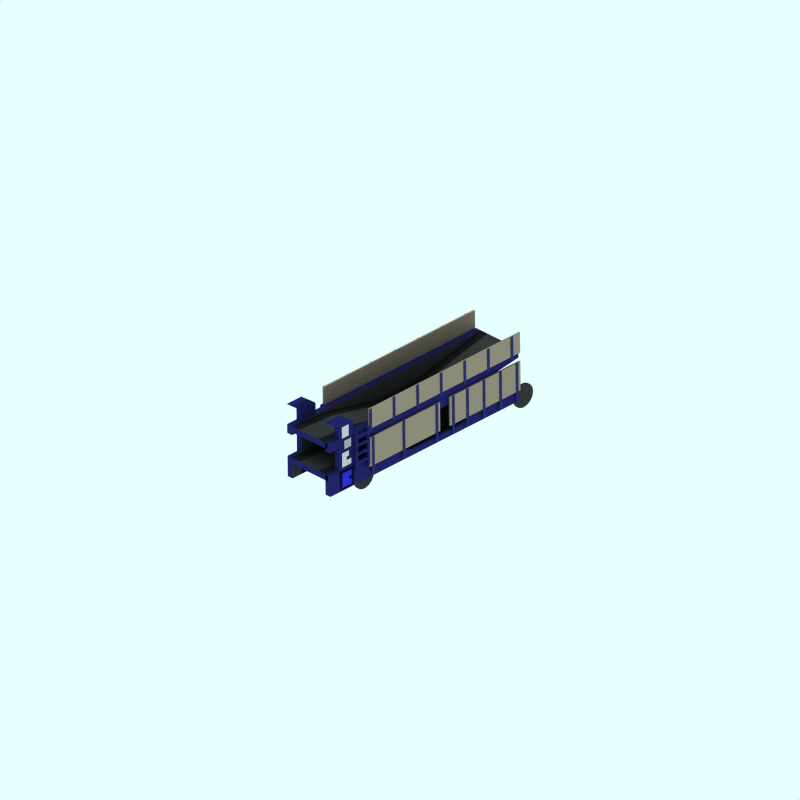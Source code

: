 # Source: autic-a.blend  (saved by Blender 2.42.0; exported with 4.5.12 LTS)
import bpy
from mathutils import Matrix  # noqa: F401  (used for matrix-valued properties, if any)

bpy.ops.wm.read_factory_settings(use_empty=True)
scene = bpy.context.scene
scene.name = 'Scene'

# ---- collections
col_collection_1 = bpy.data.collections.new('Collection 1'); scene.collection.children.link(col_collection_1)
col_collection_2 = bpy.data.collections.new('Collection 2'); scene.collection.children.link(col_collection_2)
col_collection_2.hide_render = True
col_collection_2.hide_viewport = True
col_collection_3 = bpy.data.collections.new('Collection 3'); scene.collection.children.link(col_collection_3)
col_collection_3.hide_render = True
col_collection_3.hide_viewport = True

# ---- materials (node trees are filled in below, after node groups)
mat_maincolour1 = bpy.data.materials.new('MainColour1')
mat_maincolour1.alpha_threshold = 0.0
mat_maincolour1.preview_render_type = 'CUBE'
mat_maincolour1.diffuse_color = (0.14, 0.1429, 0.4, 1.0)
mat_maincolour1.specular_color = (1.0, 0.9999, 0.9999)
mat_maincolour1.roughness = 0.5
mat_maincolour1.line_color = (0.0, 0.0, 0.0, 1.0)
mat_post = bpy.data.materials.new('Post')
mat_post.alpha_threshold = 0.0
mat_post.preview_render_type = 'CUBE'
mat_post.diffuse_color = (0.1628, 0.1886, 0.4217, 1.0)
mat_post.specular_color = (1.0, 0.9999, 0.9999)
mat_post.roughness = 0.5
mat_post.line_color = (0.0, 0.0, 0.0, 1.0)
mat_smsign = bpy.data.materials.new('SmSign')
mat_smsign.alpha_threshold = 0.0
mat_smsign.preview_render_type = 'CUBE'
mat_smsign.diffuse_color = (0.1851, 0.1919, 0.8, 1.0)
mat_smsign.specular_color = (1.0, 0.9999, 0.9999)
mat_smsign.roughness = 0.5
mat_smsign.line_color = (0.0, 0.0, 0.0, 1.0)
mat_sign = bpy.data.materials.new('Sign')
mat_sign.alpha_threshold = 0.0
mat_sign.preview_render_type = 'CUBE'
mat_sign.diffuse_color = (0.6754, 0.6754, 0.6753, 1.0)
mat_sign.specular_color = (1.0, 0.9999, 0.9999)
mat_sign.roughness = 0.5
mat_sign.line_color = (0.0, 0.0, 0.0, 1.0)
mat_maincolour2 = bpy.data.materials.new('MainColour2')
mat_maincolour2.alpha_threshold = 0.0
mat_maincolour2.preview_render_type = 'CUBE'
mat_maincolour2.diffuse_color = (0.2597, 0.2596, 0.2596, 1.0)
mat_maincolour2.specular_color = (1.0, 0.9999, 0.9999)
mat_maincolour2.roughness = 0.5
mat_maincolour2.line_color = (0.0, 0.0, 0.0, 1.0)
mat_boardcolour = bpy.data.materials.new('BoardColour')
mat_boardcolour.alpha_threshold = 0.0
mat_boardcolour.preview_render_type = 'CUBE'
mat_boardcolour.diffuse_color = (0.6, 0.5461, 0.47, 1.0)
mat_boardcolour.specular_color = (1.0, 0.9999, 0.9999)
mat_boardcolour.roughness = 0.5
mat_boardcolour.line_color = (0.0, 0.0, 0.0, 1.0)
mat_underframe = bpy.data.materials.new('Underframe')
mat_underframe.alpha_threshold = 0.0
mat_underframe.preview_render_type = 'FLAT'
mat_underframe.diffuse_color = (0.1334, 0.1334, 0.1334, 1.0)
mat_underframe.roughness = 0.5
mat_underframe.line_color = (0.0, 0.0, 0.0, 1.0)
mat_wheel = bpy.data.materials.new('wheel')
mat_wheel.alpha_threshold = 0.0
mat_wheel.preview_render_type = 'FLAT'
mat_wheel.diffuse_color = (0.2144, 0.2144, 0.2144, 1.0)
mat_wheel.roughness = 0.5
mat_wheel.line_color = (0.0, 0.0, 0.0, 1.0)

# ---- material node trees

# ---- world
world_world = bpy.data.worlds.new('World'); scene.world = world_world
world_world.color = (0.9059, 1.0, 1.0)
world_world.use_sun_shadow = False
world_world.sun_shadow_jitter_overblur = 0.0
world_world.cycles.sampling_method = 'MANUAL'
world_world.cycles.sample_map_resolution = 256

# ---- cameras
cam_camera_001 = bpy.data.cameras.new('Camera.001')
cam_camera_001.type = 'ORTHO'
cam_camera_001.passepartout_alpha = 0.2
cam_camera_001.clip_end = 100.0
cam_camera_001.lens = 35.0
cam_camera_001.ortho_scale = 24.0
cam_camera_001.display_size = 5.91
cam_camera_001.show_passepartout = False
cam_camera_001.show_safe_areas = True
cam_camera_001.dof.focus_distance = 0.0
cam_camera_001.dof.aperture_fstop = 128.0

# ---- lights
light_lamp = bpy.data.lights.new('Lamp', 'SUN')
light_lamp.transmission_factor = 0.0
light_lamp.angle = 1.571
light_lamp.energy = 0.028
light_lamp.shadow_buffer_clip_start = 0.5
light_lamp.shadow_soft_size = 1.0
light_lamp.shadow_cascade_max_distance = 1000.0
light_lamp.cycles.use_multiple_importance_sampling = False

# ---- meshes
me_cube_010 = bpy.data.meshes.new('Cube.010')
me_cube_010.from_pydata([(-2.9, 2.3, 0.9), (-2.9, 1.0, 0.9), (-3.0, 1.0, 0.9), (-3.0, 2.3, 0.9), (-2.9, 2.3, 1.0), (-2.9, 1.0, 1.0), (-3.0, 1.0, 1.0), (-3.0, 2.3, 1.0)], [], [(0, 1, 2, 3), (4, 7, 6, 5), (0, 4, 5, 1), (1, 5, 6, 2), (2, 6, 7, 3), (4, 0, 3, 7)])
me_cube_010.materials.append(mat_maincolour1)
me_cube_010.use_remesh_preserve_volume = False
me_cube_010.use_remesh_preserve_attributes = False
me_cube_010.use_mirror_vertex_groups = False
me_cube_010.update()
me_cube_012 = bpy.data.meshes.new('Cube.012')
me_cube_012.from_pydata([(-2.4, 2.3, 0.9), (-2.4, 1.0, 0.9), (-2.5, 1.0, 0.9), (-2.5, 2.3, 0.9), (-2.4, 2.3, 1.0), (-2.4, 1.0, 1.0), (-2.5, 1.0, 1.0), (-2.5, 2.3, 1.0)], [], [(0, 1, 2, 3), (4, 7, 6, 5), (0, 4, 5, 1), (1, 5, 6, 2), (2, 6, 7, 3), (4, 0, 3, 7)])
me_cube_012.materials.append(mat_maincolour1)
me_cube_012.use_remesh_preserve_volume = False
me_cube_012.use_remesh_preserve_attributes = False
me_cube_012.use_mirror_vertex_groups = False
me_cube_012.update()
me_cube_013 = bpy.data.meshes.new('Cube.013')
me_cube_013.from_pydata([(-2.5, 2.2, 0.9), (-2.5, 2.1, 0.9), (-2.9, 2.1, 0.9), (-2.9, 2.2, 0.9), (-2.5, 2.2, 1.0), (-2.5, 2.1, 1.0), (-2.9, 2.1, 1.0), (-2.9, 2.2, 1.0)], [], [(0, 1, 2, 3), (4, 7, 6, 5), (0, 4, 5, 1), (1, 5, 6, 2), (2, 6, 7, 3), (4, 0, 3, 7)])
me_cube_013.materials.append(mat_maincolour1)
me_cube_013.use_remesh_preserve_volume = False
me_cube_013.use_remesh_preserve_attributes = False
me_cube_013.use_mirror_vertex_groups = False
me_cube_013.update()
me_cube_015 = bpy.data.meshes.new('Cube.015')
me_cube_015.from_pydata([(-2.5, 1.9, 0.9), (-2.5, 1.8, 0.9), (-2.9, 1.8, 0.9), (-2.9, 1.9, 0.9), (-2.5, 1.9, 1.0), (-2.5, 1.8, 1.0), (-2.9, 1.8, 1.0), (-2.9, 1.9, 1.0)], [], [(0, 1, 2, 3), (4, 7, 6, 5), (0, 4, 5, 1), (1, 5, 6, 2), (2, 6, 7, 3), (4, 0, 3, 7)])
me_cube_015.materials.append(mat_maincolour1)
me_cube_015.use_remesh_preserve_volume = False
me_cube_015.use_remesh_preserve_attributes = False
me_cube_015.use_mirror_vertex_groups = False
me_cube_015.update()
me_cube_016 = bpy.data.meshes.new('Cube.016')
me_cube_016.from_pydata([(-2.5, 1.6, 0.9), (-2.5, 1.5, 0.9), (-2.9, 1.5, 0.9), (-2.9, 1.6, 0.9), (-2.5, 1.6, 1.0), (-2.5, 1.5, 1.0), (-2.9, 1.5, 1.0), (-2.9, 1.6, 1.0)], [], [(0, 1, 2, 3), (4, 7, 6, 5), (0, 4, 5, 1), (1, 5, 6, 2), (2, 6, 7, 3), (4, 0, 3, 7)])
me_cube_016.materials.append(mat_maincolour1)
me_cube_016.use_remesh_preserve_volume = False
me_cube_016.use_remesh_preserve_attributes = False
me_cube_016.use_mirror_vertex_groups = False
me_cube_016.update()
me_cube_017 = bpy.data.meshes.new('Cube.017')
me_cube_017.from_pydata([(-2.5, 1.3, 0.9), (-2.5, 1.2, 0.9), (-2.9, 1.2, 0.9), (-2.9, 1.3, 0.9), (-2.5, 1.3, 1.0), (-2.5, 1.2, 1.0), (-2.9, 1.2, 1.0), (-2.9, 1.3, 1.0)], [], [(0, 1, 2, 3), (4, 7, 6, 5), (0, 4, 5, 1), (1, 5, 6, 2), (2, 6, 7, 3), (4, 0, 3, 7)])
me_cube_017.materials.append(mat_maincolour1)
me_cube_017.use_remesh_preserve_volume = False
me_cube_017.use_remesh_preserve_attributes = False
me_cube_017.use_mirror_vertex_groups = False
me_cube_017.update()
me_plane_004 = bpy.data.meshes.new('Plane.004')
me_plane_004.from_pydata([(-0.9, 1.9, 0.99), (-0.9, 0.6, 0.99), (-1.0, 0.6, 0.99), (-1.0, 1.9, 0.99)], [], [(0, 3, 2, 1)])
me_plane_004.materials.append(mat_post)
me_plane_004.use_remesh_preserve_volume = False
me_plane_004.use_remesh_preserve_attributes = False
me_plane_004.use_mirror_vertex_groups = False
me_plane_004.update()
me_plane_005 = bpy.data.meshes.new('Plane.005')
me_plane_005.from_pydata([(0.5, 1.9, 0.99), (0.5, 0.6, 0.99), (0.4, 0.6, 0.99), (0.4, 1.9, 0.99)], [], [(0, 3, 2, 1)])
me_plane_005.materials.append(mat_post)
me_plane_005.use_remesh_preserve_volume = False
me_plane_005.use_remesh_preserve_attributes = False
me_plane_005.use_mirror_vertex_groups = False
me_plane_005.update()
me_plane_006 = bpy.data.meshes.new('Plane.006')
me_plane_006.from_pydata([(-2.2, 1.9, 0.99), (-2.2, 0.6, 0.99), (-2.3, 0.6, 0.99), (-2.3, 1.9, 0.99)], [], [(0, 3, 2, 1)])
me_plane_006.materials.append(mat_post)
me_plane_006.use_remesh_preserve_volume = False
me_plane_006.use_remesh_preserve_attributes = False
me_plane_006.use_mirror_vertex_groups = False
me_plane_006.update()
me_plane_007 = bpy.data.meshes.new('Plane.007')
me_plane_007.from_pydata([(1.2, 1.9, 0.99), (1.2, 0.6, 0.99), (1.1, 0.6, 0.99), (1.1, 1.9, 0.99)], [], [(0, 3, 2, 1)])
me_plane_007.materials.append(mat_post)
me_plane_007.use_remesh_preserve_volume = False
me_plane_007.use_remesh_preserve_attributes = False
me_plane_007.use_mirror_vertex_groups = False
me_plane_007.update()
me_plane_008 = bpy.data.meshes.new('Plane.008')
me_plane_008.from_pydata([(3.9, 1.9, 0.99), (3.9, 0.6, 0.99), (3.8, 0.6, 0.99), (3.8, 1.9, 0.99)], [], [(0, 3, 2, 1)])
me_plane_008.materials.append(mat_post)
me_plane_008.use_remesh_preserve_volume = False
me_plane_008.use_remesh_preserve_attributes = False
me_plane_008.use_mirror_vertex_groups = False
me_plane_008.update()
me_plane_011 = bpy.data.meshes.new('Plane.011')
me_plane_011.from_pydata([(2.5, 1.9, 0.99), (2.5, 0.6, 0.99), (2.4, 0.6, 0.99), (2.4, 1.9, 0.99)], [], [(0, 3, 2, 1)])
me_plane_011.materials.append(mat_post)
me_plane_011.use_remesh_preserve_volume = False
me_plane_011.use_remesh_preserve_attributes = False
me_plane_011.use_mirror_vertex_groups = False
me_plane_011.update()
me_plane_012 = bpy.data.meshes.new('Plane.012')
me_plane_012.from_pydata([(1.8, 1.9, 0.99), (1.8, 0.6, 0.99), (1.7, 0.6, 0.99), (1.7, 1.9, 0.99)], [], [(0, 3, 2, 1)])
me_plane_012.materials.append(mat_post)
me_plane_012.use_remesh_preserve_volume = False
me_plane_012.use_remesh_preserve_attributes = False
me_plane_012.use_mirror_vertex_groups = False
me_plane_012.update()
me_plane_013 = bpy.data.meshes.new('Plane.013')
me_plane_013.from_pydata([(3.2, 1.9, 0.99), (3.2, 0.6, 0.99), (3.1, 0.6, 0.99), (3.1, 1.9, 0.99)], [], [(0, 3, 2, 1)])
me_plane_013.materials.append(mat_post)
me_plane_013.use_remesh_preserve_volume = False
me_plane_013.use_remesh_preserve_attributes = False
me_plane_013.use_mirror_vertex_groups = False
me_plane_013.update()
me_plane_014 = bpy.data.meshes.new('Plane.014')
me_plane_014.from_pydata([(-2.3, 2.9, 0.99), (-2.3, 2.1, 0.99), (-2.4, 2.1, 0.99), (-2.4, 2.9, 0.99)], [], [(0, 3, 2, 1)])
me_plane_014.materials.append(mat_post)
me_plane_014.use_remesh_preserve_volume = False
me_plane_014.use_remesh_preserve_attributes = False
me_plane_014.use_mirror_vertex_groups = False
me_plane_014.update()
me_plane_015 = bpy.data.meshes.new('Plane.015')
me_plane_015.from_pydata([(-1.3, 2.9, 0.99), (-1.3, 2.1, 0.99), (-1.4, 2.1, 0.99), (-1.4, 2.9, 0.99)], [], [(0, 3, 2, 1)])
me_plane_015.materials.append(mat_post)
me_plane_015.use_remesh_preserve_volume = False
me_plane_015.use_remesh_preserve_attributes = False
me_plane_015.use_mirror_vertex_groups = False
me_plane_015.update()
me_plane_016 = bpy.data.meshes.new('Plane.016')
me_plane_016.from_pydata([(0.7, 2.9, 0.99), (0.7, 2.1, 0.99), (0.6, 2.1, 0.99), (0.6, 2.9, 0.99)], [], [(0, 3, 2, 1)])
me_plane_016.materials.append(mat_post)
me_plane_016.use_remesh_preserve_volume = False
me_plane_016.use_remesh_preserve_attributes = False
me_plane_016.use_mirror_vertex_groups = False
me_plane_016.update()
me_plane_017 = bpy.data.meshes.new('Plane.017')
me_plane_017.from_pydata([(-0.3, 2.9, 0.99), (-0.3, 2.1, 0.99), (-0.4, 2.1, 0.99), (-0.4, 2.9, 0.99)], [], [(0, 3, 2, 1)])
me_plane_017.materials.append(mat_post)
me_plane_017.use_remesh_preserve_volume = False
me_plane_017.use_remesh_preserve_attributes = False
me_plane_017.use_mirror_vertex_groups = False
me_plane_017.update()
me_plane_018 = bpy.data.meshes.new('Plane.018')
me_plane_018.from_pydata([(1.7, 2.9, 0.99), (1.7, 2.1, 0.99), (1.6, 2.1, 0.99), (1.6, 2.9, 0.99)], [], [(0, 3, 2, 1)])
me_plane_018.materials.append(mat_post)
me_plane_018.use_remesh_preserve_volume = False
me_plane_018.use_remesh_preserve_attributes = False
me_plane_018.use_mirror_vertex_groups = False
me_plane_018.update()
me_plane_019 = bpy.data.meshes.new('Plane.019')
me_plane_019.from_pydata([(2.7, 2.9, 0.99), (2.7, 2.1, 0.99), (2.6, 2.1, 0.99), (2.6, 2.9, 0.99)], [], [(0, 3, 2, 1)])
me_plane_019.materials.append(mat_post)
me_plane_019.use_remesh_preserve_volume = False
me_plane_019.use_remesh_preserve_attributes = False
me_plane_019.use_mirror_vertex_groups = False
me_plane_019.update()
me_plane_020 = bpy.data.meshes.new('Plane.020')
me_plane_020.from_pydata([(3.7, 2.9, 0.99), (3.7, 2.1, 0.99), (3.6, 2.1, 0.99), (3.6, 2.9, 0.99)], [], [(0, 3, 2, 1)])
me_plane_020.materials.append(mat_post)
me_plane_020.use_remesh_preserve_volume = False
me_plane_020.use_remesh_preserve_attributes = False
me_plane_020.use_mirror_vertex_groups = False
me_plane_020.update()
me_plane_003 = bpy.data.meshes.new('Plane.003')
me_plane_003.from_pydata([(-3.2, 0.9, 0.91), (-3.2, 0.8, 0.91), (-3.5, 0.8, 0.91), (-3.5, 0.9, 0.91), (-3.2, 0.6, 0.91), (-3.5, 0.6, 0.91), (-3.1, 0.6, 0.91), (-3.1, 0.8, 0.91), (-3.3, 1.1, 0.91), (-3.5, 1.1, 0.91), (-3.1, 0.9, 0.91), (-3.1, 1.1, 0.91)], [], [(0, 3, 2, 1), (1, 2, 5, 4), (1, 4, 6, 7), (3, 0, 8, 9), (8, 0, 10, 11)])
me_plane_003.materials.append(mat_smsign)
me_plane_003.use_remesh_preserve_volume = False
me_plane_003.use_remesh_preserve_attributes = False
me_plane_003.use_mirror_vertex_groups = False
me_plane_003.update()
me_plane_002 = bpy.data.meshes.new('Plane.002')
me_plane_002.from_pydata([(-3.3, 1.6, 0.91), (-3.3, 1.5, 0.91), (-3.5, 1.5, 0.91), (-3.5, 1.6, 0.91), (-3.2, 1.3, 0.91), (-3.5, 1.3, 0.91), (-3.1, 1.3, 0.91), (-3.1, 1.5, 0.91), (-3.3, 1.8, 0.91), (-3.5, 1.8, 0.91), (-3.2, 1.6, 0.91), (-3.2, 1.8, 0.91)], [], [(0, 3, 2, 1), (1, 2, 5, 4), (1, 4, 6, 7), (3, 0, 8, 9), (8, 0, 10, 11)])
me_plane_002.use_remesh_preserve_volume = False
me_plane_002.use_remesh_preserve_attributes = False
me_plane_002.use_mirror_vertex_groups = False
me_plane_002.update()
me_plane_001 = bpy.data.meshes.new('Plane.001')
me_plane_001.from_pydata([(-3.1, 2.2, 0.91), (-3.1, 1.9, 0.91), (-3.4, 1.9, 0.91), (-3.4, 2.2, 0.91)], [], [(0, 3, 2, 1)])
me_plane_001.materials.append(mat_sign)
me_plane_001.use_remesh_preserve_volume = False
me_plane_001.use_remesh_preserve_attributes = False
me_plane_001.use_mirror_vertex_groups = False
me_plane_001.update()
me_plane = bpy.data.meshes.new('Plane')
me_plane.from_pydata([(-3.2, 2.7, 0.91), (-3.2, 2.3, 0.91), (-3.5, 2.3, 0.91), (-3.5, 2.7, 0.91)], [], [(0, 3, 2, 1)])
me_plane.use_remesh_preserve_volume = False
me_plane.use_remesh_preserve_attributes = False
me_plane.use_mirror_vertex_groups = False
me_plane.update()
me_cube_002 = bpy.data.meshes.new('Cube.002')
me_cube_002.from_pydata([(-2.0, 2.3, 0.7), (-2.0, 1.9, 0.7), (-3.0, 2.0, 0.7), (-3.0, 2.3, 0.7), (-2.0, 2.3, 0.9), (-2.0, 1.9, 0.9), (-3.0, 2.0, 0.9), (-3.0, 2.3, 0.9), (-0.5, 1.6, 0.9), (-0.5, 2.3, 0.9), (-0.5, 1.6, 0.7), (-0.5, 2.3, 0.7), (1.5, 2.3, 0.7), (1.5, 1.6, 0.7), (1.5, 2.3, 0.9), (1.5, 1.6, 0.9), (3.2, 1.9, 0.9), (3.2, 2.3, 0.9), (3.2, 1.9, 0.7), (3.2, 2.3, 0.7), (4.0, 2.3, 0.7), (4.0, 2.0, 0.7), (4.0, 2.3, 0.9), (4.0, 2.0, 0.9), (-3.6, 2.3, 0.9), (-3.6, 2.0, 0.9), (-3.6, 2.3, 0.7), (-3.6, 2.0, 0.7), (-3.6, 2.7, 0.7), (-3.6, 2.7, 0.9), (-3.0, 2.7, 0.9), (-3.0, 2.7, 0.7), (-3.4, 3.0, 0.7), (-3.4, 3.0, 0.9), (-4.0, 3.0, 0.9), (-4.0, 3.0, 0.7), (-4.0, 2.0, 0.7), (-4.0, 2.3, 0.7), (-4.0, 2.0, 0.9), (-4.0, 2.3, 0.9), (-3.6, 0.5, 0.7), (-3.6, 0.5, 0.9), (-3.0, 0.5, 0.9), (-3.0, 0.5, 0.7)], [], [(0, 1, 2, 3), (4, 7, 6, 5), (1, 5, 6, 2), (4, 0, 3, 7), (0, 4, 9, 11), (5, 1, 10, 8), (4, 5, 8, 9), (1, 0, 11, 10), (10, 11, 12, 13), (9, 8, 15, 14), (8, 10, 13, 15), (11, 9, 14, 12), (12, 14, 17, 19), (15, 13, 18, 16), (14, 15, 16, 17), (13, 12, 19, 18), (18, 19, 20, 21), (17, 16, 23, 22), (16, 18, 21, 23), (19, 17, 22, 20), (20, 22, 23, 21), (6, 7, 24, 25), (3, 2, 27, 26), (24, 7, 30, 29), (26, 24, 29, 28), (3, 26, 28, 31), (7, 3, 31, 30), (30, 31, 32, 33), (31, 28, 35, 32), (28, 29, 34, 35), (29, 30, 33, 34), (33, 32, 35, 34), (26, 27, 36, 37), (25, 24, 39, 38), (27, 25, 38, 36), (24, 26, 37, 39), (36, 38, 39, 37), (27, 2, 43, 40), (25, 27, 40, 41), (6, 25, 41, 42), (2, 6, 42, 43), (43, 42, 41, 40)])
me_cube_002.polygons.foreach_set('material_index', [1, 0, 0, 0, 0, 0, 0, 1, 1, 0, 0, 0, 0, 0, 0, 1, 1, 0, 0, 0, 0, 0, 1, 0, 0, 0, 0, 0, 0, 0, 0, 0, 1, 0, 0, 0, 0, 1, 0, 0, 0, 0])
me_cube_002.materials.append(mat_maincolour1)
me_cube_002.materials.append(mat_maincolour2)
me_cube_002.use_remesh_preserve_volume = False
me_cube_002.use_remesh_preserve_attributes = False
me_cube_002.use_mirror_vertex_groups = False
me_cube_002.update()
me_cube_006 = bpy.data.meshes.new('Cube.006')
me_cube_006.from_pydata([(-0.93, 2.9, -4.0), (-0.93, 2.2, -4.0), (-0.98, 2.2, -4.0), (-0.98, 2.9, -4.0), (-0.93, 2.9, 2.4), (-0.93, 2.2, 2.4), (-0.98, 2.2, 2.4), (-0.98, 2.9, 2.4)], [], [(0, 1, 2, 3), (4, 7, 6, 5), (0, 4, 5, 1), (1, 5, 6, 2), (2, 6, 7, 3), (4, 0, 3, 7)])
me_cube_006.materials.append(mat_boardcolour)
me_cube_006.use_remesh_preserve_volume = False
me_cube_006.use_remesh_preserve_attributes = False
me_cube_006.use_mirror_vertex_groups = False
me_cube_006.update()
me_cube_007 = bpy.data.meshes.new('Cube.007')
me_cube_007.from_pydata([(-0.93, 1.9, -0.6), (-0.93, 0.9, -0.6), (-0.98, 0.9, -0.6), (-0.98, 1.9, -0.6), (-0.93, 1.9, 2.4), (-0.93, 0.9, 2.4), (-0.98, 0.9, 2.4), (-0.98, 1.9, 2.4)], [], [(0, 1, 2, 3), (4, 7, 6, 5), (0, 4, 5, 1), (1, 5, 6, 2), (2, 6, 7, 3), (4, 0, 3, 7)])
me_cube_007.materials.append(mat_boardcolour)
me_cube_007.use_remesh_preserve_volume = False
me_cube_007.use_remesh_preserve_attributes = False
me_cube_007.use_mirror_vertex_groups = False
me_cube_007.update()
me_cube_008 = bpy.data.meshes.new('Cube.008')
me_cube_008.from_pydata([(-0.93, 1.9, -4.0), (-0.93, 0.9, -4.0), (-0.98, 0.9, -4.0), (-0.98, 1.9, -4.0), (-0.93, 1.9, -1.0), (-0.93, 0.9, -1.0), (-0.98, 0.9, -1.0), (-0.98, 1.9, -1.0)], [], [(0, 1, 2, 3), (4, 7, 6, 5), (0, 4, 5, 1), (1, 5, 6, 2), (2, 6, 7, 3), (4, 0, 3, 7)])
me_cube_008.materials.append(mat_boardcolour)
me_cube_008.use_remesh_preserve_volume = False
me_cube_008.use_remesh_preserve_attributes = False
me_cube_008.use_mirror_vertex_groups = False
me_cube_008.update()
me_cube_001 = bpy.data.meshes.new('Cube.001')
me_cube_001.from_pydata([(-2.5, 2.2, -0.8), (-2.1, 2.0, -0.8), (-4.0, 2.1, -0.8), (-4.0, 2.3, -0.8), (-2.5, 2.2, -0.4), (-2.1, 2.0, -0.4), (-4.0, 2.1, -0.4), (-4.0, 2.3, -0.4), (-0.4, 1.6, -0.4), (-0.4, 1.7, -0.4), (-0.4, 1.6, -0.8), (-0.4, 1.7, -0.8), (1.2, 1.7, -0.8), (1.2, 1.6, -0.8), (1.2, 1.7, -0.4), (1.2, 1.6, -0.4), (3.2, 2.0, -0.4), (3.5, 2.2, -0.4), (3.2, 2.0, -0.8), (3.5, 2.2, -0.8), (4.0, 2.3, -0.8), (4.0, 2.1, -0.8), (4.0, 2.3, -0.4), (4.0, 2.1, -0.4), (4.0, 2.1, 0.4), (3.2, 2.0, 0.4), (1.2, 1.6, 0.4), (-0.4, 1.6, 0.4), (-4.0, 2.3, 0.4), (-2.1, 2.0, 0.4), (-2.5, 2.2, 0.4), (-4.0, 2.1, 0.4), (-2.5, 2.2, 0.8), (-2.1, 2.0, 0.8), (-4.0, 2.1, 0.8), (-4.0, 2.3, 0.8), (-0.4, 1.6, 0.8), (-0.4, 1.7, 0.8), (-0.4, 1.7, 0.4), (1.2, 1.7, 0.4), (1.2, 1.7, 0.8), (1.2, 1.6, 0.8), (3.2, 2.0, 0.8), (3.5, 2.2, 0.8), (3.5, 2.2, 0.4), (4.0, 2.3, 0.4), (4.0, 2.3, 0.8), (4.0, 2.1, 0.8)], [], [(0, 1, 2, 3), (1, 5, 6, 2), (2, 6, 7, 3), (4, 0, 3, 7), (0, 4, 9, 11), (5, 1, 10, 8), (1, 0, 11, 10), (10, 11, 12, 13), (8, 10, 13, 15), (11, 9, 14, 12), (12, 14, 17, 19), (15, 13, 18, 16), (13, 12, 19, 18), (18, 19, 20, 21), (16, 18, 21, 23), (19, 17, 22, 20), (20, 22, 23, 21), (22, 17, 44, 45), (23, 22, 45, 24), (16, 23, 24, 25), (15, 16, 25, 26), (17, 14, 39, 44), (14, 9, 38, 39), (8, 15, 26, 27), (5, 8, 27, 29), (9, 4, 30, 38), (4, 7, 28, 30), (7, 6, 31, 28), (6, 5, 29, 31), (32, 35, 34, 33), (29, 33, 34, 31), (31, 34, 35, 28), (32, 30, 28, 35), (30, 32, 37, 38), (33, 29, 27, 36), (32, 33, 36, 37), (37, 36, 41, 40), (36, 27, 26, 41), (38, 37, 40, 39), (39, 40, 43, 44), (41, 26, 25, 42), (40, 41, 42, 43), (43, 42, 47, 46), (42, 25, 24, 47), (44, 43, 46, 45), (45, 46, 47, 24)])
me_cube_001.polygons.foreach_set('use_smooth', [0, 0, 0, 1, 1, 0, 0, 0, 0, 1, 1, 0, 0, 0, 0, 1, 0, 1, 0, 0, 0, 1, 1, 0, 0, 1, 1, 0, 0, 0, 0, 0, 1, 1, 0, 0, 0, 0, 1, 1, 0, 0, 0, 0, 1, 0])
me_cube_001.polygons.foreach_set('material_index', [0, 0, 0, 1, 1, 0, 0, 0, 0, 1, 1, 0, 0, 0, 0, 1, 0, 2, 0, 0, 0, 2, 2, 0, 0, 2, 2, 0, 0, 0, 0, 0, 1, 1, 0, 0, 0, 0, 1, 1, 0, 0, 0, 0, 1, 0])
me_cube_001.materials.append(mat_maincolour1)
me_cube_001.materials.append(mat_underframe)
me_cube_001.materials.append(mat_maincolour2)
me_cube_001.use_remesh_preserve_volume = False
me_cube_001.use_remesh_preserve_attributes = False
me_cube_001.use_mirror_vertex_groups = False
me_cube_001.update()
me_cube = bpy.data.meshes.new('Cube')
me_cube.from_pydata([(-2.0, 1.2, 0.7), (-2.0, 0.5, 0.7), (-4.0, 0.5, 0.7), (-4.0, 1.2, 0.7), (-2.0, 1.2, 0.9), (-2.0, 0.5, 0.9), (-4.0, 0.5, 0.9), (-4.0, 1.2, 0.9), (-0.5, 0.5, 0.9), (-0.5, 0.7, 0.9), (-0.5, 0.5, 0.7), (-0.5, 0.7, 0.7), (1.5, 0.7, 0.7), (1.5, 0.5, 0.7), (1.5, 0.7, 0.9), (1.5, 0.5, 0.9), (3.2, 0.5, 0.9), (3.2, 1.2, 0.9), (3.2, 0.5, 0.7), (3.2, 1.2, 0.7), (4.0, 1.2, 0.7), (4.0, 0.5, 0.7), (4.0, 1.2, 0.9), (4.0, 0.5, 0.9)], [], [(0, 1, 2, 3), (4, 7, 6, 5), (1, 5, 6, 2), (2, 6, 7, 3), (4, 0, 3, 7), (0, 4, 9, 11), (5, 1, 10, 8), (4, 5, 8, 9), (1, 0, 11, 10), (10, 11, 12, 13), (9, 8, 15, 14), (8, 10, 13, 15), (11, 9, 14, 12), (12, 14, 17, 19), (15, 13, 18, 16), (14, 15, 16, 17), (13, 12, 19, 18), (18, 19, 20, 21), (17, 16, 23, 22), (16, 18, 21, 23), (19, 17, 22, 20), (20, 22, 23, 21)])
me_cube.polygons.foreach_set('use_smooth', [0, 0, 0, 0, 1, 1, 0, 0, 0, 0, 0, 0, 1, 1, 0, 0, 0, 0, 0, 0, 1, 0])
me_cube.polygons.foreach_set('material_index', [1, 0, 0, 0, 0, 0, 0, 0, 1, 1, 0, 0, 0, 0, 0, 0, 1, 1, 0, 0, 0, 0])
me_cube.materials.append(mat_maincolour1)
me_cube.materials.append(mat_maincolour2)
me_cube.use_remesh_preserve_volume = False
me_cube.use_remesh_preserve_attributes = False
me_cube.use_mirror_vertex_groups = False
me_cube.update()
me_cube_079 = bpy.data.meshes.new('Cube.079')
me_cube_079.from_pydata([(-2.0, 1.2, 0.7), (-2.0, 0.5, 0.7), (-4.0, 0.5, 0.7), (-4.0, 1.2, 0.7), (-2.0, 1.2, 0.9), (-2.0, 0.5, 0.9), (-4.0, 0.5, 0.9), (-4.0, 1.2, 0.9), (-0.5, 0.5, 0.9), (-0.5, 0.7, 0.9), (-0.5, 0.5, 0.7), (-0.5, 0.7, 0.7), (1.5, 0.7, 0.7), (1.5, 0.5, 0.7), (1.5, 0.7, 0.9), (1.5, 0.5, 0.9), (3.2, 0.5, 0.9), (3.2, 1.2, 0.9), (3.2, 0.5, 0.7), (3.2, 1.2, 0.7), (4.0, 1.2, 0.7), (4.0, 0.5, 0.7), (4.0, 1.2, 0.9), (4.0, 0.5, 0.9)], [], [(0, 1, 2, 3), (4, 7, 6, 5), (1, 5, 6, 2), (2, 6, 7, 3), (4, 0, 3, 7), (0, 4, 9, 11), (5, 1, 10, 8), (4, 5, 8, 9), (1, 0, 11, 10), (10, 11, 12, 13), (9, 8, 15, 14), (8, 10, 13, 15), (11, 9, 14, 12), (12, 14, 17, 19), (15, 13, 18, 16), (14, 15, 16, 17), (13, 12, 19, 18), (18, 19, 20, 21), (17, 16, 23, 22), (16, 18, 21, 23), (19, 17, 22, 20), (20, 22, 23, 21)])
me_cube_079.polygons.foreach_set('use_smooth', [0, 0, 0, 0, 1, 1, 0, 0, 0, 0, 0, 0, 1, 1, 0, 0, 0, 0, 0, 0, 1, 0])
me_cube_079.polygons.foreach_set('material_index', [1, 0, 0, 0, 0, 0, 0, 0, 1, 1, 0, 0, 0, 0, 0, 0, 1, 1, 0, 0, 0, 0])
me_cube_079.materials.append(mat_maincolour1)
me_cube_079.materials.append(mat_maincolour2)
me_cube_079.use_remesh_preserve_volume = False
me_cube_079.use_remesh_preserve_attributes = False
me_cube_079.use_mirror_vertex_groups = False
me_cube_079.update()
me_cube_077 = bpy.data.meshes.new('Cube.077')
me_cube_077.from_pydata([(-2.5, 1.1, -0.8), (-2.1, 0.9, -0.8), (-4.0, 1.0, -0.8), (-4.0, 1.2, -0.8), (-2.5, 1.1, -0.4), (-2.1, 0.9, -0.4), (-4.0, 1.0, -0.4), (-4.0, 1.2, -0.4), (-0.4, 0.5, -0.4), (-0.4, 0.6, -0.4), (-0.4, 0.5, -0.8), (-0.4, 0.6, -0.8), (1.2, 0.6, -0.8), (1.2, 0.5, -0.8), (1.2, 0.6, -0.4), (1.2, 0.5, -0.4), (3.2, 0.9, -0.4), (3.5, 1.1, -0.4), (3.2, 0.9, -0.8), (3.5, 1.1, -0.8), (4.0, 1.2, -0.8), (4.0, 1.0, -0.8), (4.0, 1.2, -0.4), (4.0, 1.0, -0.4), (4.0, 1.0, 0.4), (3.2, 0.9, 0.4), (1.2, 0.5, 0.4), (-0.4, 0.5, 0.4), (-4.0, 1.2, 0.4), (-2.1, 0.9, 0.4), (-2.5, 1.1, 0.4), (-4.0, 1.0, 0.4), (-2.5, 1.1, 0.8), (-2.1, 0.9, 0.8), (-4.0, 1.0, 0.8), (-4.0, 1.2, 0.8), (-0.4, 0.5, 0.8), (-0.4, 0.6, 0.8), (-0.4, 0.6, 0.4), (1.2, 0.6, 0.4), (1.2, 0.6, 0.8), (1.2, 0.5, 0.8), (3.2, 0.9, 0.8), (3.5, 1.1, 0.8), (3.5, 1.1, 0.4), (4.0, 1.2, 0.4), (4.0, 1.2, 0.8), (4.0, 1.0, 0.8)], [], [(0, 1, 2, 3), (1, 5, 6, 2), (2, 6, 7, 3), (4, 0, 3, 7), (0, 4, 9, 11), (5, 1, 10, 8), (1, 0, 11, 10), (10, 11, 12, 13), (8, 10, 13, 15), (11, 9, 14, 12), (12, 14, 17, 19), (15, 13, 18, 16), (13, 12, 19, 18), (18, 19, 20, 21), (16, 18, 21, 23), (19, 17, 22, 20), (20, 22, 23, 21), (22, 17, 44, 45), (23, 22, 45, 24), (16, 23, 24, 25), (15, 16, 25, 26), (17, 14, 39, 44), (14, 9, 38, 39), (8, 15, 26, 27), (5, 8, 27, 29), (9, 4, 30, 38), (4, 7, 28, 30), (7, 6, 31, 28), (6, 5, 29, 31), (32, 35, 34, 33), (29, 33, 34, 31), (31, 34, 35, 28), (32, 30, 28, 35), (30, 32, 37, 38), (33, 29, 27, 36), (32, 33, 36, 37), (37, 36, 41, 40), (36, 27, 26, 41), (38, 37, 40, 39), (39, 40, 43, 44), (41, 26, 25, 42), (40, 41, 42, 43), (43, 42, 47, 46), (42, 25, 24, 47), (44, 43, 46, 45), (45, 46, 47, 24)])
me_cube_077.polygons.foreach_set('use_smooth', [0, 0, 0, 1, 1, 0, 0, 0, 0, 1, 1, 0, 0, 0, 0, 1, 0, 1, 0, 0, 0, 0, 1, 0, 0, 0, 1, 0, 0, 0, 0, 0, 1, 1, 0, 0, 0, 0, 1, 1, 0, 0, 0, 0, 1, 0])
me_cube_077.polygons.foreach_set('material_index', [0, 0, 0, 1, 1, 0, 0, 0, 0, 1, 1, 0, 0, 0, 0, 1, 0, 2, 0, 0, 0, 2, 2, 0, 0, 2, 2, 0, 0, 0, 0, 0, 1, 1, 0, 0, 0, 0, 1, 1, 0, 0, 0, 0, 1, 0])
me_cube_077.materials.append(mat_maincolour1)
me_cube_077.materials.append(mat_underframe)
me_cube_077.materials.append(mat_maincolour2)
me_cube_077.use_remesh_preserve_volume = False
me_cube_077.use_remesh_preserve_attributes = False
me_cube_077.use_mirror_vertex_groups = False
me_cube_077.update()
me_tube_002 = bpy.data.meshes.new('Tube.002')
me_tube_002.from_pydata([(0.2007, 4.458, 0.6337), (0.2288, 4.423, 0.6337), (0.2496, 4.384, 0.6337), (0.2625, 4.342, 0.6337), (0.2668, 4.298, 0.6337), (0.2625, 4.254, 0.6337), (0.2496, 4.212, 0.6337), (0.2288, 4.173, 0.6337), (0.2007, 4.139, 0.6337), (0.1665, 4.11, 0.6337), (0.1275, 4.09, 0.6337), (0.0852, 4.077, 0.6337), (0.04119, 4.072, 0.6337), (-0.002821, 4.077, 0.6337), (-0.04514, 4.09, 0.6337), (-0.08415, 4.11, 0.6337), (-0.1183, 4.139, 0.6337), (-0.1464, 4.173, 0.6337), (-0.1672, 4.212, 0.6337), (-0.1801, 4.254, 0.6337), (-0.1844, 4.298, 0.6337), (-0.1801, 4.342, 0.6337), (-0.1672, 4.384, 0.6337), (-0.1464, 4.423, 0.6337), (-0.1183, 4.458, 0.6337), (-0.08415, 4.486, 0.6337), (-0.04514, 4.506, 0.6337), (-0.002821, 4.519, 0.6337), (0.04119, 4.524, 0.6337), (0.0852, 4.519, 0.6337), (0.1275, 4.506, 0.6337), (0.1665, 4.486, 0.6337), (0.2007, 4.458, 0.9528), (0.2288, 4.423, 0.9528), (0.2496, 4.384, 0.9528), (0.2625, 4.342, 0.9528), (0.2668, 4.298, 0.9528), (0.2625, 4.254, 0.9528), (0.2496, 4.212, 0.9528), (0.2288, 4.173, 0.9528), (0.2007, 4.139, 0.9528), (0.1665, 4.11, 0.9528), (0.1275, 4.09, 0.9528), (0.0852, 4.077, 0.9528), (0.04119, 4.072, 0.9528), (-0.002821, 4.077, 0.9528), (-0.04514, 4.09, 0.9528), (-0.08415, 4.11, 0.9528), (-0.1183, 4.139, 0.9528), (-0.1464, 4.173, 0.9528), (-0.1672, 4.212, 0.9528), (-0.1801, 4.254, 0.9528), (-0.1844, 4.298, 0.9528), (-0.1801, 4.342, 0.9528), (-0.1672, 4.384, 0.9528), (-0.1464, 4.423, 0.9528), (-0.1183, 4.458, 0.9528), (-0.08415, 4.486, 0.9528), (-0.04514, 4.506, 0.9528), (-0.002823, 4.519, 0.9528), (0.04119, 4.524, 0.9528), (0.0852, 4.519, 0.9528), (0.1275, 4.506, 0.9528), (0.1665, 4.486, 0.9528)], [], [(0, 32, 33, 1), (1, 33, 34, 2), (2, 34, 35, 3), (3, 35, 36, 4), (4, 36, 37, 5), (5, 37, 38, 6), (6, 38, 39, 7), (7, 39, 40, 8), (8, 40, 41, 9), (9, 41, 42, 10), (10, 42, 43, 11), (11, 43, 44, 12), (12, 44, 45, 13), (13, 45, 46, 14), (14, 46, 47, 15), (15, 47, 48, 16), (16, 48, 49, 17), (17, 49, 50, 18), (18, 50, 51, 19), (19, 51, 52, 20), (20, 52, 53, 21), (21, 53, 54, 22), (22, 54, 55, 23), (23, 55, 56, 24), (24, 56, 57, 25), (25, 57, 58, 26), (26, 58, 59, 27), (27, 59, 60, 28), (28, 60, 61, 29), (29, 61, 62, 30), (30, 62, 63, 31), (32, 0, 31, 63)])
me_tube_002.materials.append(mat_underframe)
me_tube_002.use_remesh_preserve_volume = False
me_tube_002.use_remesh_preserve_attributes = False
me_tube_002.use_mirror_vertex_groups = False
me_tube_002.update()
me_cylinder_011 = bpy.data.meshes.new('Cylinder.011')
me_cylinder_011.from_pydata([(4.008, 0.2427, 0.8139), (3.958, 0.3027, 0.8139), (3.922, 0.3712, 0.8139), (3.899, 0.4455, 0.8139), (3.892, 0.5227, 0.8139), (3.899, 0.6, 0.8139), (3.922, 0.6742, 0.8139), (3.958, 0.7427, 0.8139), (4.008, 0.8027, 0.8139), (4.068, 0.852, 0.8139), (4.136, 0.8885, 0.8139), (4.21, 0.9111, 0.8139), (4.288, 0.9187, 0.8139), (4.365, 0.9111, 0.8139), (4.439, 0.8885, 0.8139), (4.508, 0.852, 0.8139), (4.568, 0.8027, 0.8139), (4.617, 0.7427, 0.8139), (4.654, 0.6742, 0.8139), (4.676, 0.6, 0.8139), (4.684, 0.5227, 0.8139), (4.676, 0.4455, 0.8139), (4.654, 0.3712, 0.8139), (4.617, 0.3027, 0.8139), (4.568, 0.2427, 0.8139), (4.508, 0.1935, 0.8139), (4.439, 0.1569, 0.8139), (4.365, 0.1343, 0.8139), (4.288, 0.1267, 0.8139), (4.21, 0.1343, 0.8139), (4.136, 0.1569, 0.8139), (4.068, 0.1935, 0.8139), (4.008, 0.2427, 0.7539), (3.958, 0.3027, 0.7539), (3.922, 0.3712, 0.7539), (3.899, 0.4455, 0.7539), (3.892, 0.5227, 0.7539), (3.899, 0.6, 0.7539), (3.922, 0.6742, 0.7539), (3.958, 0.7427, 0.7539), (4.008, 0.8027, 0.7539), (4.068, 0.852, 0.7539), (4.136, 0.8885, 0.7539), (4.21, 0.9111, 0.7539), (4.288, 0.9187, 0.7539), (4.365, 0.9111, 0.7539), (4.439, 0.8885, 0.7539), (4.508, 0.852, 0.7539), (4.568, 0.8027, 0.7539), (4.617, 0.7427, 0.7539), (4.654, 0.6742, 0.7539), (4.676, 0.6, 0.7539), (4.684, 0.5227, 0.7539), (4.676, 0.4455, 0.7539), (4.654, 0.3712, 0.7539), (4.617, 0.3027, 0.7539), (4.568, 0.2427, 0.7539), (4.508, 0.1935, 0.7539), (4.439, 0.1569, 0.7539), (4.365, 0.1343, 0.7539), (4.288, 0.1267, 0.7539), (4.21, 0.1343, 0.7539), (4.136, 0.1569, 0.7539), (4.068, 0.1935, 0.7539), (4.288, 0.5227, 0.8139), (4.288, 0.5227, 0.7539)], [], [(64, 0, 1), (65, 33, 32), (64, 1, 2), (65, 34, 33), (64, 2, 3), (65, 35, 34), (64, 3, 4), (65, 36, 35), (64, 4, 5), (65, 37, 36), (64, 5, 6), (65, 38, 37), (64, 6, 7), (65, 39, 38), (64, 7, 8), (65, 40, 39), (64, 8, 9), (65, 41, 40), (64, 9, 10), (65, 42, 41), (64, 10, 11), (65, 43, 42), (64, 11, 12), (65, 44, 43), (64, 12, 13), (65, 45, 44), (64, 13, 14), (65, 46, 45), (64, 14, 15), (65, 47, 46), (64, 15, 16), (65, 48, 47), (64, 16, 17), (65, 49, 48), (64, 17, 18), (65, 50, 49), (64, 18, 19), (65, 51, 50), (64, 19, 20), (65, 52, 51), (64, 20, 21), (65, 53, 52), (64, 21, 22), (65, 54, 53), (64, 22, 23), (65, 55, 54), (64, 23, 24), (65, 56, 55), (64, 24, 25), (65, 57, 56), (64, 25, 26), (65, 58, 57), (64, 26, 27), (65, 59, 58), (64, 27, 28), (65, 60, 59), (64, 28, 29), (65, 61, 60), (64, 29, 30), (65, 62, 61), (64, 30, 31), (65, 63, 62), (31, 0, 64), (65, 32, 63), (0, 32, 33, 1), (1, 33, 34, 2), (2, 34, 35, 3), (3, 35, 36, 4), (4, 36, 37, 5), (5, 37, 38, 6), (6, 38, 39, 7), (7, 39, 40, 8), (8, 40, 41, 9), (9, 41, 42, 10), (10, 42, 43, 11), (11, 43, 44, 12), (12, 44, 45, 13), (13, 45, 46, 14), (14, 46, 47, 15), (15, 47, 48, 16), (16, 48, 49, 17), (17, 49, 50, 18), (18, 50, 51, 19), (19, 51, 52, 20), (20, 52, 53, 21), (21, 53, 54, 22), (22, 54, 55, 23), (23, 55, 56, 24), (24, 56, 57, 25), (25, 57, 58, 26), (26, 58, 59, 27), (27, 59, 60, 28), (28, 60, 61, 29), (29, 61, 62, 30), (30, 62, 63, 31), (32, 0, 31, 63)])
me_cylinder_011.materials.append(mat_wheel)
me_cylinder_011.use_remesh_preserve_volume = False
me_cylinder_011.use_remesh_preserve_attributes = False
me_cylinder_011.use_mirror_vertex_groups = False
me_cylinder_011.update()
me_cylinder_010 = bpy.data.meshes.new('Cylinder.010')
me_cylinder_010.from_pydata([(4.008, 0.2463, -0.7192), (3.958, 0.3063, -0.7192), (3.922, 0.3747, -0.7192), (3.899, 0.449, -0.7192), (3.892, 0.5263, -0.7192), (3.899, 0.6035, -0.7192), (3.922, 0.6778, -0.7192), (3.958, 0.7462, -0.7192), (4.008, 0.8063, -0.7192), (4.068, 0.8555, -0.7192), (4.136, 0.8921, -0.7192), (4.21, 0.9146, -0.7192), (4.288, 0.9222, -0.7192), (4.365, 0.9146, -0.7192), (4.439, 0.8921, -0.7192), (4.508, 0.8555, -0.7192), (4.568, 0.8063, -0.7192), (4.617, 0.7462, -0.7192), (4.654, 0.6778, -0.7192), (4.676, 0.6035, -0.7192), (4.684, 0.5263, -0.7192), (4.676, 0.449, -0.7192), (4.654, 0.3747, -0.7192), (4.617, 0.3063, -0.7192), (4.568, 0.2463, -0.7192), (4.508, 0.197, -0.7192), (4.439, 0.1604, -0.7192), (4.365, 0.1379, -0.7192), (4.288, 0.1303, -0.7192), (4.21, 0.1379, -0.7192), (4.136, 0.1604, -0.7192), (4.068, 0.197, -0.7192), (4.008, 0.2463, -0.7792), (3.958, 0.3063, -0.7792), (3.922, 0.3747, -0.7792), (3.899, 0.449, -0.7792), (3.892, 0.5263, -0.7792), (3.899, 0.6035, -0.7792), (3.922, 0.6778, -0.7792), (3.958, 0.7462, -0.7792), (4.008, 0.8063, -0.7792), (4.068, 0.8555, -0.7792), (4.136, 0.8921, -0.7792), (4.21, 0.9146, -0.7792), (4.288, 0.9222, -0.7792), (4.365, 0.9146, -0.7792), (4.439, 0.8921, -0.7792), (4.508, 0.8555, -0.7792), (4.568, 0.8063, -0.7792), (4.617, 0.7462, -0.7792), (4.654, 0.6778, -0.7792), (4.676, 0.6035, -0.7792), (4.684, 0.5263, -0.7792), (4.676, 0.449, -0.7792), (4.654, 0.3747, -0.7792), (4.617, 0.3063, -0.7792), (4.568, 0.2463, -0.7792), (4.508, 0.197, -0.7792), (4.439, 0.1604, -0.7792), (4.365, 0.1379, -0.7792), (4.288, 0.1303, -0.7792), (4.21, 0.1379, -0.7792), (4.136, 0.1604, -0.7792), (4.068, 0.197, -0.7792), (4.288, 0.5263, -0.7192), (4.288, 0.5263, -0.7792)], [], [(64, 0, 1), (65, 33, 32), (64, 1, 2), (65, 34, 33), (64, 2, 3), (65, 35, 34), (64, 3, 4), (65, 36, 35), (64, 4, 5), (65, 37, 36), (64, 5, 6), (65, 38, 37), (64, 6, 7), (65, 39, 38), (64, 7, 8), (65, 40, 39), (64, 8, 9), (65, 41, 40), (64, 9, 10), (65, 42, 41), (64, 10, 11), (65, 43, 42), (64, 11, 12), (65, 44, 43), (64, 12, 13), (65, 45, 44), (64, 13, 14), (65, 46, 45), (64, 14, 15), (65, 47, 46), (64, 15, 16), (65, 48, 47), (64, 16, 17), (65, 49, 48), (64, 17, 18), (65, 50, 49), (64, 18, 19), (65, 51, 50), (64, 19, 20), (65, 52, 51), (64, 20, 21), (65, 53, 52), (64, 21, 22), (65, 54, 53), (64, 22, 23), (65, 55, 54), (64, 23, 24), (65, 56, 55), (64, 24, 25), (65, 57, 56), (64, 25, 26), (65, 58, 57), (64, 26, 27), (65, 59, 58), (64, 27, 28), (65, 60, 59), (64, 28, 29), (65, 61, 60), (64, 29, 30), (65, 62, 61), (64, 30, 31), (65, 63, 62), (31, 0, 64), (65, 32, 63), (0, 32, 33, 1), (1, 33, 34, 2), (2, 34, 35, 3), (3, 35, 36, 4), (4, 36, 37, 5), (5, 37, 38, 6), (6, 38, 39, 7), (7, 39, 40, 8), (8, 40, 41, 9), (9, 41, 42, 10), (10, 42, 43, 11), (11, 43, 44, 12), (12, 44, 45, 13), (13, 45, 46, 14), (14, 46, 47, 15), (15, 47, 48, 16), (16, 48, 49, 17), (17, 49, 50, 18), (18, 50, 51, 19), (19, 51, 52, 20), (20, 52, 53, 21), (21, 53, 54, 22), (22, 54, 55, 23), (23, 55, 56, 24), (24, 56, 57, 25), (25, 57, 58, 26), (26, 58, 59, 27), (27, 59, 60, 28), (28, 60, 61, 29), (29, 61, 62, 30), (30, 62, 63, 31), (32, 0, 31, 63)])
me_cylinder_010.materials.append(mat_wheel)
me_cylinder_010.use_remesh_preserve_volume = False
me_cylinder_010.use_remesh_preserve_attributes = False
me_cylinder_010.use_mirror_vertex_groups = False
me_cylinder_010.update()
me_cylinder_008 = bpy.data.meshes.new('Cylinder.008')
me_cylinder_008.from_pydata([(42.74, 4.856, -6.082), (42.69, 4.916, -6.082), (42.65, 4.984, -6.082), (42.63, 5.058, -6.082), (42.62, 5.136, -6.082), (42.63, 5.213, -6.082), (42.65, 5.287, -6.082), (42.69, 5.356, -6.082), (42.74, 5.416, -6.082), (42.8, 5.465, -6.082), (42.87, 5.501, -6.082), (42.94, 5.524, -6.082), (43.02, 5.532, -6.082), (43.09, 5.524, -6.082), (43.17, 5.501, -6.082), (43.24, 5.465, -6.082), (43.3, 5.416, -6.082), (43.35, 5.356, -6.082), (43.38, 5.287, -6.082), (43.41, 5.213, -6.082), (43.41, 5.136, -6.082), (43.41, 5.058, -6.082), (43.38, 4.984, -6.082), (43.35, 4.916, -6.082), (43.3, 4.856, -6.082), (43.24, 4.806, -6.082), (43.17, 4.77, -6.082), (43.09, 4.747, -6.082), (43.02, 4.74, -6.082), (42.94, 4.747, -6.082), (42.87, 4.77, -6.082), (42.8, 4.806, -6.082), (42.74, 4.856, 6.458), (42.69, 4.916, 6.458), (42.65, 4.984, 6.458), (42.63, 5.058, 6.458), (42.62, 5.136, 6.458), (42.63, 5.213, 6.458), (42.65, 5.287, 6.458), (42.69, 5.356, 6.458), (42.74, 5.416, 6.458), (42.8, 5.465, 6.458), (42.87, 5.501, 6.458), (42.94, 5.524, 6.458), (43.02, 5.532, 6.458), (43.09, 5.524, 6.458), (43.17, 5.501, 6.458), (43.24, 5.465, 6.458), (43.3, 5.416, 6.458), (43.35, 5.356, 6.458), (43.38, 5.287, 6.458), (43.41, 5.213, 6.458), (43.41, 5.136, 6.458), (43.41, 5.058, 6.458), (43.38, 4.984, 6.458), (43.35, 4.916, 6.458), (43.3, 4.856, 6.458), (43.24, 4.806, 6.458), (43.17, 4.77, 6.458), (43.09, 4.747, 6.458), (43.02, 4.74, 6.458), (42.94, 4.747, 6.458), (42.87, 4.77, 6.458), (42.8, 4.806, 6.458), (43.02, 5.136, -6.082), (43.02, 5.136, 6.458)], [], [(64, 0, 1), (65, 33, 32), (64, 1, 2), (65, 34, 33), (64, 2, 3), (65, 35, 34), (64, 3, 4), (65, 36, 35), (64, 4, 5), (65, 37, 36), (64, 5, 6), (65, 38, 37), (64, 6, 7), (65, 39, 38), (64, 7, 8), (65, 40, 39), (64, 8, 9), (65, 41, 40), (64, 9, 10), (65, 42, 41), (64, 10, 11), (65, 43, 42), (64, 11, 12), (65, 44, 43), (64, 12, 13), (65, 45, 44), (64, 13, 14), (65, 46, 45), (64, 14, 15), (65, 47, 46), (64, 15, 16), (65, 48, 47), (64, 16, 17), (65, 49, 48), (64, 17, 18), (65, 50, 49), (64, 18, 19), (65, 51, 50), (64, 19, 20), (65, 52, 51), (64, 20, 21), (65, 53, 52), (64, 21, 22), (65, 54, 53), (64, 22, 23), (65, 55, 54), (64, 23, 24), (65, 56, 55), (64, 24, 25), (65, 57, 56), (64, 25, 26), (65, 58, 57), (64, 26, 27), (65, 59, 58), (64, 27, 28), (65, 60, 59), (64, 28, 29), (65, 61, 60), (64, 29, 30), (65, 62, 61), (64, 30, 31), (65, 63, 62), (31, 0, 64), (65, 32, 63), (0, 32, 33, 1), (1, 33, 34, 2), (2, 34, 35, 3), (3, 35, 36, 4), (4, 36, 37, 5), (5, 37, 38, 6), (6, 38, 39, 7), (7, 39, 40, 8), (8, 40, 41, 9), (9, 41, 42, 10), (10, 42, 43, 11), (11, 43, 44, 12), (12, 44, 45, 13), (13, 45, 46, 14), (14, 46, 47, 15), (15, 47, 48, 16), (16, 48, 49, 17), (17, 49, 50, 18), (18, 50, 51, 19), (19, 51, 52, 20), (20, 52, 53, 21), (21, 53, 54, 22), (22, 54, 55, 23), (23, 55, 56, 24), (24, 56, 57, 25), (25, 57, 58, 26), (26, 58, 59, 27), (27, 59, 60, 28), (28, 60, 61, 29), (29, 61, 62, 30), (30, 62, 63, 31), (32, 0, 31, 63)])
me_cylinder_008.materials.append(mat_underframe)
me_cylinder_008.use_remesh_preserve_volume = False
me_cylinder_008.use_remesh_preserve_attributes = False
me_cylinder_008.use_mirror_vertex_groups = False
me_cylinder_008.update()
me_cylinder_006 = bpy.data.meshes.new('Cylinder.006')
me_cylinder_006.from_pydata([(-25.16, 4.956, -6.082), (-25.21, 5.016, -6.082), (-25.25, 5.084, -6.082), (-25.27, 5.158, -6.082), (-25.28, 5.236, -6.082), (-25.27, 5.313, -6.082), (-25.25, 5.387, -6.082), (-25.21, 5.456, -6.082), (-25.16, 5.516, -6.082), (-25.1, 5.565, -6.082), (-25.03, 5.601, -6.082), (-24.96, 5.624, -6.082), (-24.88, 5.632, -6.082), (-24.81, 5.624, -6.082), (-24.73, 5.601, -6.082), (-24.66, 5.565, -6.082), (-24.6, 5.516, -6.082), (-24.55, 5.456, -6.082), (-24.52, 5.387, -6.082), (-24.49, 5.313, -6.082), (-24.49, 5.236, -6.082), (-24.49, 5.158, -6.082), (-24.52, 5.084, -6.082), (-24.55, 5.016, -6.082), (-24.6, 4.956, -6.082), (-24.66, 4.906, -6.082), (-24.73, 4.87, -6.082), (-24.81, 4.847, -6.082), (-24.88, 4.84, -6.082), (-24.96, 4.847, -6.082), (-25.03, 4.87, -6.082), (-25.1, 4.906, -6.082), (-25.16, 4.956, 6.458), (-25.21, 5.016, 6.458), (-25.25, 5.084, 6.458), (-25.27, 5.158, 6.458), (-25.28, 5.236, 6.458), (-25.27, 5.313, 6.458), (-25.25, 5.387, 6.458), (-25.21, 5.456, 6.458), (-25.16, 5.516, 6.458), (-25.1, 5.565, 6.458), (-25.03, 5.601, 6.458), (-24.96, 5.624, 6.458), (-24.88, 5.632, 6.458), (-24.81, 5.624, 6.458), (-24.73, 5.601, 6.458), (-24.66, 5.565, 6.458), (-24.6, 5.516, 6.458), (-24.55, 5.456, 6.458), (-24.52, 5.387, 6.458), (-24.49, 5.313, 6.458), (-24.49, 5.236, 6.458), (-24.49, 5.158, 6.458), (-24.52, 5.084, 6.458), (-24.55, 5.016, 6.458), (-24.6, 4.956, 6.458), (-24.66, 4.906, 6.458), (-24.73, 4.87, 6.458), (-24.81, 4.847, 6.458), (-24.88, 4.84, 6.458), (-24.96, 4.847, 6.458), (-25.03, 4.87, 6.458), (-25.1, 4.906, 6.458), (-24.88, 5.236, -6.082), (-24.88, 5.236, 6.458)], [], [(64, 0, 1), (65, 33, 32), (64, 1, 2), (65, 34, 33), (64, 2, 3), (65, 35, 34), (64, 3, 4), (65, 36, 35), (64, 4, 5), (65, 37, 36), (64, 5, 6), (65, 38, 37), (64, 6, 7), (65, 39, 38), (64, 7, 8), (65, 40, 39), (64, 8, 9), (65, 41, 40), (64, 9, 10), (65, 42, 41), (64, 10, 11), (65, 43, 42), (64, 11, 12), (65, 44, 43), (64, 12, 13), (65, 45, 44), (64, 13, 14), (65, 46, 45), (64, 14, 15), (65, 47, 46), (64, 15, 16), (65, 48, 47), (64, 16, 17), (65, 49, 48), (64, 17, 18), (65, 50, 49), (64, 18, 19), (65, 51, 50), (64, 19, 20), (65, 52, 51), (64, 20, 21), (65, 53, 52), (64, 21, 22), (65, 54, 53), (64, 22, 23), (65, 55, 54), (64, 23, 24), (65, 56, 55), (64, 24, 25), (65, 57, 56), (64, 25, 26), (65, 58, 57), (64, 26, 27), (65, 59, 58), (64, 27, 28), (65, 60, 59), (64, 28, 29), (65, 61, 60), (64, 29, 30), (65, 62, 61), (64, 30, 31), (65, 63, 62), (31, 0, 64), (65, 32, 63), (0, 32, 33, 1), (1, 33, 34, 2), (2, 34, 35, 3), (3, 35, 36, 4), (4, 36, 37, 5), (5, 37, 38, 6), (6, 38, 39, 7), (7, 39, 40, 8), (8, 40, 41, 9), (9, 41, 42, 10), (10, 42, 43, 11), (11, 43, 44, 12), (12, 44, 45, 13), (13, 45, 46, 14), (14, 46, 47, 15), (15, 47, 48, 16), (16, 48, 49, 17), (17, 49, 50, 18), (18, 50, 51, 19), (19, 51, 52, 20), (20, 52, 53, 21), (21, 53, 54, 22), (22, 54, 55, 23), (23, 55, 56, 24), (24, 56, 57, 25), (25, 57, 58, 26), (26, 58, 59, 27), (27, 59, 60, 28), (28, 60, 61, 29), (29, 61, 62, 30), (30, 62, 63, 31), (32, 0, 31, 63)])
me_cylinder_006.materials.append(mat_underframe)
me_cylinder_006.use_remesh_preserve_volume = False
me_cylinder_006.use_remesh_preserve_attributes = False
me_cylinder_006.use_mirror_vertex_groups = False
me_cylinder_006.update()
me_cylinder_003 = bpy.data.meshes.new('Cylinder.003')
me_cylinder_003.from_pydata([(-2.752, 0.2463, -0.7192), (-2.802, 0.3063, -0.7192), (-2.838, 0.3747, -0.7192), (-2.861, 0.449, -0.7192), (-2.868, 0.5263, -0.7192), (-2.861, 0.6035, -0.7192), (-2.838, 0.6778, -0.7192), (-2.802, 0.7462, -0.7192), (-2.752, 0.8063, -0.7192), (-2.692, 0.8555, -0.7192), (-2.624, 0.8921, -0.7192), (-2.55, 0.9146, -0.7192), (-2.472, 0.9222, -0.7192), (-2.395, 0.9146, -0.7192), (-2.321, 0.8921, -0.7192), (-2.252, 0.8555, -0.7192), (-2.192, 0.8063, -0.7192), (-2.143, 0.7462, -0.7192), (-2.106, 0.6778, -0.7192), (-2.084, 0.6035, -0.7192), (-2.076, 0.5263, -0.7192), (-2.084, 0.449, -0.7192), (-2.106, 0.3747, -0.7192), (-2.143, 0.3063, -0.7192), (-2.192, 0.2463, -0.7192), (-2.252, 0.197, -0.7192), (-2.321, 0.1604, -0.7192), (-2.395, 0.1379, -0.7192), (-2.472, 0.1303, -0.7192), (-2.55, 0.1379, -0.7192), (-2.624, 0.1604, -0.7192), (-2.692, 0.197, -0.7192), (-2.752, 0.2463, -0.7792), (-2.802, 0.3063, -0.7792), (-2.838, 0.3747, -0.7792), (-2.861, 0.449, -0.7792), (-2.868, 0.5263, -0.7792), (-2.861, 0.6035, -0.7792), (-2.838, 0.6778, -0.7792), (-2.802, 0.7462, -0.7792), (-2.752, 0.8063, -0.7792), (-2.692, 0.8555, -0.7792), (-2.624, 0.8921, -0.7792), (-2.55, 0.9146, -0.7792), (-2.472, 0.9222, -0.7792), (-2.395, 0.9146, -0.7792), (-2.321, 0.8921, -0.7792), (-2.252, 0.8555, -0.7792), (-2.192, 0.8063, -0.7792), (-2.143, 0.7462, -0.7792), (-2.106, 0.6778, -0.7792), (-2.084, 0.6035, -0.7792), (-2.076, 0.5263, -0.7792), (-2.084, 0.449, -0.7792), (-2.106, 0.3747, -0.7792), (-2.143, 0.3063, -0.7792), (-2.192, 0.2463, -0.7792), (-2.252, 0.197, -0.7792), (-2.321, 0.1604, -0.7792), (-2.395, 0.1379, -0.7792), (-2.472, 0.1303, -0.7792), (-2.55, 0.1379, -0.7792), (-2.624, 0.1604, -0.7792), (-2.692, 0.197, -0.7792), (-2.472, 0.5263, -0.7192), (-2.472, 0.5263, -0.7792)], [], [(64, 0, 1), (65, 33, 32), (64, 1, 2), (65, 34, 33), (64, 2, 3), (65, 35, 34), (64, 3, 4), (65, 36, 35), (64, 4, 5), (65, 37, 36), (64, 5, 6), (65, 38, 37), (64, 6, 7), (65, 39, 38), (64, 7, 8), (65, 40, 39), (64, 8, 9), (65, 41, 40), (64, 9, 10), (65, 42, 41), (64, 10, 11), (65, 43, 42), (64, 11, 12), (65, 44, 43), (64, 12, 13), (65, 45, 44), (64, 13, 14), (65, 46, 45), (64, 14, 15), (65, 47, 46), (64, 15, 16), (65, 48, 47), (64, 16, 17), (65, 49, 48), (64, 17, 18), (65, 50, 49), (64, 18, 19), (65, 51, 50), (64, 19, 20), (65, 52, 51), (64, 20, 21), (65, 53, 52), (64, 21, 22), (65, 54, 53), (64, 22, 23), (65, 55, 54), (64, 23, 24), (65, 56, 55), (64, 24, 25), (65, 57, 56), (64, 25, 26), (65, 58, 57), (64, 26, 27), (65, 59, 58), (64, 27, 28), (65, 60, 59), (64, 28, 29), (65, 61, 60), (64, 29, 30), (65, 62, 61), (64, 30, 31), (65, 63, 62), (31, 0, 64), (65, 32, 63), (0, 32, 33, 1), (1, 33, 34, 2), (2, 34, 35, 3), (3, 35, 36, 4), (4, 36, 37, 5), (5, 37, 38, 6), (6, 38, 39, 7), (7, 39, 40, 8), (8, 40, 41, 9), (9, 41, 42, 10), (10, 42, 43, 11), (11, 43, 44, 12), (12, 44, 45, 13), (13, 45, 46, 14), (14, 46, 47, 15), (15, 47, 48, 16), (16, 48, 49, 17), (17, 49, 50, 18), (18, 50, 51, 19), (19, 51, 52, 20), (20, 52, 53, 21), (21, 53, 54, 22), (22, 54, 55, 23), (23, 55, 56, 24), (24, 56, 57, 25), (25, 57, 58, 26), (26, 58, 59, 27), (27, 59, 60, 28), (28, 60, 61, 29), (29, 61, 62, 30), (30, 62, 63, 31), (32, 0, 31, 63)])
me_cylinder_003.materials.append(mat_wheel)
me_cylinder_003.use_remesh_preserve_volume = False
me_cylinder_003.use_remesh_preserve_attributes = False
me_cylinder_003.use_mirror_vertex_groups = False
me_cylinder_003.update()
me_cylinder = bpy.data.meshes.new('Cylinder')
me_cylinder.from_pydata([(-2.752, 0.2427, 0.8139), (-2.802, 0.3027, 0.8139), (-2.838, 0.3712, 0.8139), (-2.861, 0.4455, 0.8139), (-2.868, 0.5227, 0.8139), (-2.861, 0.6, 0.8139), (-2.838, 0.6742, 0.8139), (-2.802, 0.7427, 0.8139), (-2.752, 0.8027, 0.8139), (-2.692, 0.852, 0.8139), (-2.624, 0.8885, 0.8139), (-2.55, 0.9111, 0.8139), (-2.472, 0.9187, 0.8139), (-2.395, 0.9111, 0.8139), (-2.321, 0.8885, 0.8139), (-2.252, 0.852, 0.8139), (-2.192, 0.8027, 0.8139), (-2.143, 0.7427, 0.8139), (-2.106, 0.6742, 0.8139), (-2.084, 0.6, 0.8139), (-2.076, 0.5227, 0.8139), (-2.084, 0.4455, 0.8139), (-2.106, 0.3712, 0.8139), (-2.143, 0.3027, 0.8139), (-2.192, 0.2427, 0.8139), (-2.252, 0.1935, 0.8139), (-2.321, 0.1569, 0.8139), (-2.395, 0.1343, 0.8139), (-2.472, 0.1267, 0.8139), (-2.55, 0.1343, 0.8139), (-2.624, 0.1569, 0.8139), (-2.692, 0.1935, 0.8139), (-2.752, 0.2427, 0.7539), (-2.802, 0.3027, 0.7539), (-2.838, 0.3712, 0.7539), (-2.861, 0.4455, 0.7539), (-2.868, 0.5227, 0.7539), (-2.861, 0.6, 0.7539), (-2.838, 0.6742, 0.7539), (-2.802, 0.7427, 0.7539), (-2.752, 0.8027, 0.7539), (-2.692, 0.852, 0.7539), (-2.624, 0.8885, 0.7539), (-2.55, 0.9111, 0.7539), (-2.472, 0.9187, 0.7539), (-2.395, 0.9111, 0.7539), (-2.321, 0.8885, 0.7539), (-2.252, 0.852, 0.7539), (-2.192, 0.8027, 0.7539), (-2.143, 0.7427, 0.7539), (-2.106, 0.6742, 0.7539), (-2.084, 0.6, 0.7539), (-2.076, 0.5227, 0.7539), (-2.084, 0.4455, 0.7539), (-2.106, 0.3712, 0.7539), (-2.143, 0.3027, 0.7539), (-2.192, 0.2427, 0.7539), (-2.252, 0.1935, 0.7539), (-2.321, 0.1569, 0.7539), (-2.395, 0.1343, 0.7539), (-2.472, 0.1267, 0.7539), (-2.55, 0.1343, 0.7539), (-2.624, 0.1569, 0.7539), (-2.692, 0.1935, 0.7539), (-2.472, 0.5227, 0.8139), (-2.472, 0.5227, 0.7539)], [], [(64, 0, 1), (65, 33, 32), (64, 1, 2), (65, 34, 33), (64, 2, 3), (65, 35, 34), (64, 3, 4), (65, 36, 35), (64, 4, 5), (65, 37, 36), (64, 5, 6), (65, 38, 37), (64, 6, 7), (65, 39, 38), (64, 7, 8), (65, 40, 39), (64, 8, 9), (65, 41, 40), (64, 9, 10), (65, 42, 41), (64, 10, 11), (65, 43, 42), (64, 11, 12), (65, 44, 43), (64, 12, 13), (65, 45, 44), (64, 13, 14), (65, 46, 45), (64, 14, 15), (65, 47, 46), (64, 15, 16), (65, 48, 47), (64, 16, 17), (65, 49, 48), (64, 17, 18), (65, 50, 49), (64, 18, 19), (65, 51, 50), (64, 19, 20), (65, 52, 51), (64, 20, 21), (65, 53, 52), (64, 21, 22), (65, 54, 53), (64, 22, 23), (65, 55, 54), (64, 23, 24), (65, 56, 55), (64, 24, 25), (65, 57, 56), (64, 25, 26), (65, 58, 57), (64, 26, 27), (65, 59, 58), (64, 27, 28), (65, 60, 59), (64, 28, 29), (65, 61, 60), (64, 29, 30), (65, 62, 61), (64, 30, 31), (65, 63, 62), (31, 0, 64), (65, 32, 63), (0, 32, 33, 1), (1, 33, 34, 2), (2, 34, 35, 3), (3, 35, 36, 4), (4, 36, 37, 5), (5, 37, 38, 6), (6, 38, 39, 7), (7, 39, 40, 8), (8, 40, 41, 9), (9, 41, 42, 10), (10, 42, 43, 11), (11, 43, 44, 12), (12, 44, 45, 13), (13, 45, 46, 14), (14, 46, 47, 15), (15, 47, 48, 16), (16, 48, 49, 17), (17, 49, 50, 18), (18, 50, 51, 19), (19, 51, 52, 20), (20, 52, 53, 21), (21, 53, 54, 22), (22, 54, 55, 23), (23, 55, 56, 24), (24, 56, 57, 25), (25, 57, 58, 26), (26, 58, 59, 27), (27, 59, 60, 28), (28, 60, 61, 29), (29, 61, 62, 30), (30, 62, 63, 31), (32, 0, 31, 63)])
me_cylinder.materials.append(mat_wheel)
me_cylinder.use_remesh_preserve_volume = False
me_cylinder.use_remesh_preserve_attributes = False
me_cylinder.use_mirror_vertex_groups = False
me_cylinder.update()
me_cube_036 = bpy.data.meshes.new('Cube.036')
me_cube_036.from_pydata([(3.989, 1.05, -0.6764), (3.989, 0.9497, -0.6764), (3.889, 0.9497, -0.6764), (3.889, 1.05, -0.6764), (3.989, 1.05, 0.7236), (3.989, 0.9497, 0.7236), (3.889, 0.9497, 0.7236), (3.889, 1.05, 0.7236)], [], [(0, 1, 2, 3), (4, 7, 6, 5), (0, 4, 5, 1), (1, 5, 6, 2), (2, 6, 7, 3), (4, 0, 3, 7)])
me_cube_036.materials.append(mat_underframe)
me_cube_036.use_remesh_preserve_volume = False
me_cube_036.use_remesh_preserve_attributes = False
me_cube_036.use_mirror_vertex_groups = False
me_cube_036.update()
me_sphere = bpy.data.meshes.new('Sphere')
me_sphere.from_pydata([(-1.333e-06, 1.25e-06, 31.62), (-22.88, 16.62, 14.14), (8.74, 26.9, 14.14), (28.28, 4.856e-07, 14.14), (-8.74, 26.9, -14.14), (22.88, 16.62, -14.14), (-28.28, -7.508e-07, -14.14), (1.432e-06, -1.515e-06, -31.62), (-13.45, 9.772, 26.9), (5.137, 15.81, 26.9), (-8.313, 25.58, 16.63), (-26.9, 5.941e-07, 16.63), (16.63, 1.043e-06, 26.9), (21.76, 15.81, 16.63), (-30.08, 9.772, -1.941e-06), (-18.59, 25.58, -2.13e-06), (4.973e-08, 31.62, -1.581e-06), (18.59, 25.58, -5.047e-07), (30.08, 9.772, 6.886e-07), (-21.76, 15.81, -16.63), (8.313, 25.58, -16.63), (26.9, -8.593e-07, -16.63), (-16.63, -1.308e-06, -26.9), (-5.137, 15.81, -26.9), (13.45, 9.772, -26.9), (-24.33, 17.68, -2.035e-06), (-20.73, 21.1, 7.071), (-21.46, 21.63, -2.082e-06), (-19.66, 23.34, 3.536), (-22.53, 19.39, 3.536), (-22.9, 19.65, -2.059e-06), (-20.02, 23.61, -2.106e-06), (-20.2, 22.22, 5.303), (-19.12, 24.46, 1.768), (-21.63, 20.25, 5.303), (-23.43, 18.53, 1.768), (-20.56, 22.49, 1.768), (-21.1, 21.37, 3.536), (-22.0, 20.51, 1.768), (-22.18, 20.64, -2.071e-06), (-20.74, 22.62, -2.094e-06), (-19.93, 22.78, 4.419), (-19.39, 23.9, 2.652), (-22.08, 19.82, 4.419), (-22.98, 18.96, 2.652), (-21.01, 22.06, 0.8839), (-20.11, 22.92, 2.652), (-21.82, 20.38, 3.536), (-20.38, 22.36, 3.536), (-21.73, 21.07, 0.8839), (-22.26, 19.95, 2.652), (-20.29, 23.05, 0.8839), (-19.57, 24.04, 0.8839), (-19.84, 23.48, 1.768), (-20.83, 21.93, 2.652), (-21.55, 20.94, 2.652), (-21.28, 21.5, 1.768), (-23.16, 19.09, 0.8839), (-22.45, 20.08, 0.8839), (-22.71, 19.52, 1.768), (-21.37, 20.81, 4.419), (-20.65, 21.8, 4.419), (-20.92, 21.24, 5.303), (-6.725, 4.886, 29.26), (-18.17, 13.2, 20.52), (2.569, 7.906, 29.26), (6.939, 21.36, 20.52), (0.2137, 26.24, 15.38), (-15.6, 21.1, 15.38), (-24.89, 8.312, 15.38), (-29.18, 4.886, -7.071), (-26.48, 13.2, 7.071), (-13.66, 26.24, -7.071), (4.37, 29.26, 7.071), (-4.37, 29.26, -7.071), (13.66, 26.24, 7.071), (20.73, 21.1, -7.071), (-25.02, 7.906, -15.38), (-15.25, 21.36, -15.38), (-0.2137, 26.24, -15.38), (15.6, 21.1, -15.38), (-22.45, -1.03e-06, -20.52), (-8.313, -1.412e-06, -29.26), (-6.939, 21.36, -20.52), (-2.569, 7.906, -29.26), (18.17, 13.2, -20.52), (6.725, 4.886, -29.26), (-10.88, 17.68, 21.76), (-4.156, 12.79, 26.9), (-1.588, 20.7, 21.76), (-20.17, 4.886, 21.76), (-28.49, 4.886, 8.313), (-4.156, 28.6, 8.313), (-13.45, 25.58, 8.313), (-9.294, 28.6, -1.855e-06), (-25.92, 12.79, -8.313), (-20.17, 20.7, -8.313), (4.156, 28.6, -8.313), (9.294, 28.6, -1.043e-06), (13.45, 25.58, -8.313), (-13.45, 15.81, -21.76), (-19.19, 7.906, -21.76), (-10.88, 7.906, -26.9), (10.88, 17.68, -21.76), (1.588, 20.7, -21.76), (4.156, 12.79, -26.9), (-19.08, 24.81, 0.4419)], [], [(9, 13, 12), (3, 12, 13), (18, 3, 13), (13, 17, 18), (21, 18, 5), (30, 25, 19), (26, 32, 10), (25, 35, 1), (34, 26, 1), (31, 40, 19), (40, 27, 19), (27, 39, 19), (39, 30, 19), (32, 41, 10), (41, 28, 10), (28, 42, 10), (42, 33, 10), (51, 36, 45), (45, 40, 51), (31, 51, 40), (40, 45, 27), (51, 31, 52), (52, 53, 51), (36, 51, 53), (53, 52, 33), (42, 28, 46), (46, 53, 42), (33, 42, 53), (53, 46, 36), (54, 36, 46), (46, 48, 54), (37, 54, 48), (48, 46, 28), (54, 37, 55), (55, 56, 54), (36, 54, 56), (56, 55, 38), (49, 27, 45), (45, 56, 49), (38, 49, 56), (56, 45, 36), (50, 38, 55), (55, 47, 50), (29, 50, 47), (47, 55, 37), (30, 57, 25), (57, 35, 25), (57, 30, 58), (58, 59, 57), (35, 57, 59), (59, 58, 38), (50, 29, 44), (44, 59, 50), (38, 50, 59), (59, 44, 35), (49, 38, 58), (58, 39, 49), (27, 49, 39), (39, 58, 30), (60, 34, 43), (43, 47, 60), (37, 60, 47), (47, 43, 29), (60, 37, 61), (61, 62, 60), (34, 60, 62), (62, 61, 32), (34, 62, 26), (62, 32, 26), (41, 32, 61), (61, 48, 41), (28, 41, 48), (48, 61, 37), (35, 44, 1), (44, 29, 1), (29, 43, 1), (43, 34, 1), (68, 10, 87), (87, 64, 68), (1, 68, 64), (64, 87, 8), (88, 8, 87), (87, 89, 88), (9, 88, 89), (89, 87, 10), (67, 2, 66), (66, 89, 67), (10, 67, 89), (89, 66, 9), (88, 9, 65), (65, 63, 88), (8, 88, 63), (65, 0, 63), (90, 11, 69), (69, 64, 90), (8, 90, 64), (64, 69, 1), (9, 66, 13), (66, 2, 13), (0, 65, 12), (65, 9, 12), (91, 14, 71), (71, 69, 91), (11, 91, 69), (69, 71, 1), (92, 16, 73), (73, 67, 92), (10, 92, 67), (67, 73, 2), (92, 10, 93), (93, 94, 92), (16, 92, 94), (94, 93, 15), (72, 4, 74), (74, 94, 72), (15, 72, 94), (94, 74, 16), (17, 76, 18), (76, 5, 18), (2, 75, 13), (75, 17, 13), (77, 19, 95), (95, 70, 77), (6, 77, 70), (70, 95, 14), (78, 4, 72), (72, 96, 78), (19, 78, 96), (96, 72, 15), (79, 20, 97), (97, 74, 79), (4, 79, 74), (74, 97, 16), (98, 16, 97), (97, 99, 98), (17, 98, 99), (99, 97, 20), (80, 5, 76), (76, 99, 80), (20, 80, 99), (99, 76, 17), (98, 17, 75), (75, 73, 98), (16, 98, 73), (73, 75, 2), (100, 23, 83), (83, 78, 100), (19, 100, 78), (78, 83, 4), (100, 19, 101), (101, 102, 100), (23, 100, 102), (102, 101, 22), (82, 7, 84), (84, 102, 82), (22, 82, 102), (102, 84, 23), (81, 22, 101), (101, 77, 81), (6, 81, 77), (77, 101, 19), (103, 24, 85), (85, 80, 103), (20, 103, 80), (80, 85, 5), (103, 20, 104), (104, 105, 103), (24, 103, 105), (105, 104, 23), (84, 7, 86), (86, 105, 84), (23, 84, 105), (105, 86, 24), (83, 23, 104), (104, 79, 83), (4, 83, 79), (79, 104, 20), (5, 85, 21), (85, 24, 21), (14, 95, 25), (95, 19, 25), (1, 71, 25), (71, 14, 25), (10, 68, 26), (68, 1, 26), (19, 96, 31), (96, 15, 31), (15, 93, 33), (93, 10, 33), (52, 106, 33), (106, 15, 33), (15, 106, 31), (106, 52, 31)])
me_sphere.use_remesh_preserve_volume = False
me_sphere.use_remesh_preserve_attributes = False
me_sphere.use_mirror_vertex_groups = False
me_sphere.update()

# ---- objects
ob_cube_023 = bpy.data.objects.new('Cube.023', me_cube_010)
ob_cube_022 = bpy.data.objects.new('Cube.022', me_cube_012)
ob_cube_021 = bpy.data.objects.new('Cube.021', me_cube_013)
ob_cube_020 = bpy.data.objects.new('Cube.020', me_cube_015)
ob_cube_019 = bpy.data.objects.new('Cube.019', me_cube_016)
ob_cube_018 = bpy.data.objects.new('Cube.018', me_cube_017)
ob_plane_033 = bpy.data.objects.new('Plane.033', me_plane_004)
ob_plane_032 = bpy.data.objects.new('Plane.032', me_plane_005)
ob_plane_031 = bpy.data.objects.new('Plane.031', me_plane_006)
ob_plane_030 = bpy.data.objects.new('Plane.030', me_plane_007)
ob_plane_029 = bpy.data.objects.new('Plane.029', me_plane_008)
ob_plane_028 = bpy.data.objects.new('Plane.028', me_plane_011)
ob_plane_027 = bpy.data.objects.new('Plane.027', me_plane_012)
ob_plane_026 = bpy.data.objects.new('Plane.026', me_plane_013)
ob_plane_025 = bpy.data.objects.new('Plane.025', me_plane_014)
ob_plane_024 = bpy.data.objects.new('Plane.024', me_plane_015)
ob_plane_023 = bpy.data.objects.new('Plane.023', me_plane_016)
ob_plane_022 = bpy.data.objects.new('Plane.022', me_plane_017)
ob_plane_021 = bpy.data.objects.new('Plane.021', me_plane_018)
ob_plane_020 = bpy.data.objects.new('Plane.020', me_plane_019)
ob_plane_019 = bpy.data.objects.new('Plane.019', me_plane_020)
ob_plane_018 = bpy.data.objects.new('Plane.018', me_plane_020)
ob_plane_017 = bpy.data.objects.new('Plane.017', me_plane_019)
ob_plane_016 = bpy.data.objects.new('Plane.016', me_plane_018)
ob_plane_015 = bpy.data.objects.new('Plane.015', me_plane_017)
ob_plane_014 = bpy.data.objects.new('Plane.014', me_plane_016)
ob_plane_013 = bpy.data.objects.new('Plane.013', me_plane_015)
ob_plane_012 = bpy.data.objects.new('Plane.012', me_plane_014)
ob_plane_011 = bpy.data.objects.new('Plane.011', me_plane_013)
ob_plane_010 = bpy.data.objects.new('Plane.010', me_plane_012)
ob_plane_009 = bpy.data.objects.new('Plane.009', me_plane_011)
ob_plane_008 = bpy.data.objects.new('Plane.008', me_plane_008)
ob_plane_007 = bpy.data.objects.new('Plane.007', me_plane_007)
ob_plane_006 = bpy.data.objects.new('Plane.006', me_plane_006)
ob_plane_005 = bpy.data.objects.new('Plane.005', me_plane_005)
ob_plane_004 = bpy.data.objects.new('Plane.004', me_plane_004)
ob_plane_003 = bpy.data.objects.new('Plane.003', me_plane_003)
ob_plane_002 = bpy.data.objects.new('Plane.002', me_plane_002)
ob_plane_001 = bpy.data.objects.new('Plane.001', me_plane_001)
ob_plane = bpy.data.objects.new('Plane', me_plane)
ob_cube_017 = bpy.data.objects.new('Cube.017', me_cube_017)
ob_cube_016 = bpy.data.objects.new('Cube.016', me_cube_016)
ob_cube_015 = bpy.data.objects.new('Cube.015', me_cube_015)
ob_cube_014 = bpy.data.objects.new('Cube.014', me_cube_013)
ob_cube_013 = bpy.data.objects.new('Cube.013', me_cube_012)
ob_cube_012 = bpy.data.objects.new('Cube.012', me_cube_010)
ob_cube_010 = bpy.data.objects.new('Cube.010', me_cube_002)
ob_cube_009 = bpy.data.objects.new('Cube.009', me_cube_006)
ob_cube_008 = bpy.data.objects.new('Cube.008', me_cube_007)
ob_cube_007 = bpy.data.objects.new('Cube.007', me_cube_008)
ob_cube_006 = bpy.data.objects.new('Cube.006', me_cube_008)
ob_cube_005 = bpy.data.objects.new('Cube.005', me_cube_007)
ob_cube_004 = bpy.data.objects.new('Cube.004', me_cube_006)
ob_cube_003 = bpy.data.objects.new('Cube.003', me_cube_002)
ob_cube_002 = bpy.data.objects.new('Cube.002', me_cube_001)
ob_cube_001 = bpy.data.objects.new('Cube.001', me_cube)
ob_cube_011 = bpy.data.objects.new('Cube.011', me_cube_079)
ob_cube = bpy.data.objects.new('Cube', me_cube_077)
ob_tube_001 = bpy.data.objects.new('Tube.001', me_tube_002)
ob_cylinder_010 = bpy.data.objects.new('Cylinder.010', me_cylinder_011)
ob_cylinder_009 = bpy.data.objects.new('Cylinder.009', me_cylinder_010)
ob_cylinder_007 = bpy.data.objects.new('Cylinder.007', me_cylinder_008)
ob_cylinder_005 = bpy.data.objects.new('Cylinder.005', me_cylinder_006)
ob_cylinder_003 = bpy.data.objects.new('Cylinder.003', me_cylinder_003)
ob_cylinder = bpy.data.objects.new('Cylinder', me_cylinder)
ob_cube_035 = bpy.data.objects.new('Cube.035', me_cube_036)
ob_camera = bpy.data.objects.new('Camera', cam_camera_001)
ob_sphere = bpy.data.objects.new('Sphere', me_sphere)
ob_lamp_001 = bpy.data.objects.new('Lamp.001', light_lamp)

# ---- transforms, parenting, visibility, modifiers, constraints
ob_cube_023.location = (0.0, 1.659e-23, -1.659e-23)
ob_cube_023.rotation_euler = (1.571, -0.0, 1.571)
ob_cube_023.scale = (1.0, 1.0, -1.0)
ob_cube_023.lock_rotations_4d = False
ob_cube_023.empty_display_type = 'ARROWS'
ob_cube_023.color = (0.0, 0.0, 0.0, 1.0)
ob_cube_023.lineart.crease_threshold = 0.0
ob_cube_022.location = (5.551e-16, 0.0, -1.699e-23)
ob_cube_022.rotation_euler = (1.571, -0.0, 1.571)
ob_cube_022.scale = (1.0, 1.0, -1.0)
ob_cube_022.lock_rotations_4d = False
ob_cube_022.empty_display_type = 'ARROWS'
ob_cube_022.color = (0.0, 0.0, 0.0, 1.0)
ob_cube_022.lineart.crease_threshold = 0.0
ob_cube_021.location = (1.183e-17, 0.0, 0.0)
ob_cube_021.rotation_euler = (1.571, -0.0, 1.571)
ob_cube_021.scale = (1.0, 1.0, -1.0)
ob_cube_021.lock_rotations_4d = False
ob_cube_021.empty_display_type = 'ARROWS'
ob_cube_021.color = (0.0, 0.0, 0.0, 1.0)
ob_cube_021.lineart.crease_threshold = 0.0
ob_cube_020.location = (-7.772e-16, 0.0, 0.0)
ob_cube_020.rotation_euler = (1.571, -0.0, 1.571)
ob_cube_020.scale = (1.0, 1.0, -1.0)
ob_cube_020.lock_rotations_4d = False
ob_cube_020.empty_display_type = 'ARROWS'
ob_cube_020.color = (0.0, 0.0, 0.0, 1.0)
ob_cube_020.lineart.crease_threshold = 0.0
ob_cube_019.location = (0.0, 0.0, 0.0)
ob_cube_019.rotation_euler = (1.571, -0.0, 1.571)
ob_cube_019.scale = (1.0, 1.0, -1.0)
ob_cube_019.lock_rotations_4d = False
ob_cube_019.empty_display_type = 'ARROWS'
ob_cube_019.color = (0.0, 0.0, 0.0, 1.0)
ob_cube_019.lineart.crease_threshold = 0.0
ob_cube_018.location = (0.0, 0.0, 0.0)
ob_cube_018.rotation_euler = (1.571, -0.0, 1.571)
ob_cube_018.scale = (1.0, 1.0, -1.0)
ob_cube_018.lock_rotations_4d = False
ob_cube_018.empty_display_type = 'ARROWS'
ob_cube_018.color = (0.0, 0.0, 0.0, 1.0)
ob_cube_018.lineart.crease_threshold = 0.0
ob_plane_033.location = (0.0, 0.0, 0.0)
ob_plane_033.rotation_euler = (1.571, -0.0, 1.571)
ob_plane_033.scale = (1.0, 1.0, -1.0)
ob_plane_033.lock_rotations_4d = False
ob_plane_033.empty_display_type = 'ARROWS'
ob_plane_033.color = (0.0, 0.0, 0.0, 1.0)
ob_plane_033.lineart.crease_threshold = 0.0
ob_plane_032.location = (0.0, 0.0, -1.623e-25)
ob_plane_032.rotation_euler = (1.571, -0.0, 1.571)
ob_plane_032.scale = (1.0, 1.0, -1.0)
ob_plane_032.lock_rotations_4d = False
ob_plane_032.empty_display_type = 'ARROWS'
ob_plane_032.color = (0.0, 0.0, 0.0, 1.0)
ob_plane_032.lineart.crease_threshold = 0.0
ob_plane_031.location = (0.0, 0.0, 0.0)
ob_plane_031.rotation_euler = (1.571, -0.0, 1.571)
ob_plane_031.scale = (1.0, 1.0, -1.0)
ob_plane_031.lock_rotations_4d = False
ob_plane_031.empty_display_type = 'ARROWS'
ob_plane_031.color = (0.0, 0.0, 0.0, 1.0)
ob_plane_031.lineart.crease_threshold = 0.0
ob_plane_030.location = (0.0, 0.0, -1.623e-25)
ob_plane_030.rotation_euler = (1.571, -0.0, 1.571)
ob_plane_030.scale = (1.0, 1.0, -1.0)
ob_plane_030.lock_rotations_4d = False
ob_plane_030.empty_display_type = 'ARROWS'
ob_plane_030.color = (0.0, 0.0, 0.0, 1.0)
ob_plane_030.lineart.crease_threshold = 0.0
ob_plane_029.location = (0.0, 0.0, 0.0)
ob_plane_029.rotation_euler = (1.571, -0.0, 1.571)
ob_plane_029.scale = (1.0, 1.0, -1.0)
ob_plane_029.lock_rotations_4d = False
ob_plane_029.empty_display_type = 'ARROWS'
ob_plane_029.color = (0.0, 0.0, 0.0, 1.0)
ob_plane_029.lineart.crease_threshold = 0.0
ob_plane_028.location = (0.0, -3.309e-24, 0.0)
ob_plane_028.rotation_euler = (1.571, -0.0, 1.571)
ob_plane_028.scale = (1.0, 1.0, -1.0)
ob_plane_028.lock_rotations_4d = False
ob_plane_028.empty_display_type = 'ARROWS'
ob_plane_028.color = (0.0, 0.0, 0.0, 1.0)
ob_plane_028.lineart.crease_threshold = 0.0
ob_plane_027.location = (0.0, 0.0, 0.0)
ob_plane_027.rotation_euler = (1.571, -0.0, 1.571)
ob_plane_027.scale = (1.0, 1.0, -1.0)
ob_plane_027.lock_rotations_4d = False
ob_plane_027.empty_display_type = 'ARROWS'
ob_plane_027.color = (0.0, 0.0, 0.0, 1.0)
ob_plane_027.lineart.crease_threshold = 0.0
ob_plane_026.location = (0.0, 0.0, 0.0)
ob_plane_026.rotation_euler = (1.571, -0.0, 1.571)
ob_plane_026.scale = (1.0, 1.0, -1.0)
ob_plane_026.lock_rotations_4d = False
ob_plane_026.empty_display_type = 'ARROWS'
ob_plane_026.color = (0.0, 0.0, 0.0, 1.0)
ob_plane_026.lineart.crease_threshold = 0.0
ob_plane_025.location = (0.0, 0.0, -1.623e-25)
ob_plane_025.rotation_euler = (1.571, -0.0, 1.571)
ob_plane_025.scale = (1.0, 1.0, -1.0)
ob_plane_025.lock_rotations_4d = False
ob_plane_025.empty_display_type = 'ARROWS'
ob_plane_025.color = (0.0, 0.0, 0.0, 1.0)
ob_plane_025.lineart.crease_threshold = 0.0
ob_plane_024.location = (0.0, 0.0, 0.0)
ob_plane_024.rotation_euler = (1.571, -0.0, 1.571)
ob_plane_024.scale = (1.0, 1.0, -1.0)
ob_plane_024.lock_rotations_4d = False
ob_plane_024.empty_display_type = 'ARROWS'
ob_plane_024.color = (0.0, 0.0, 0.0, 1.0)
ob_plane_024.lineart.crease_threshold = 0.0
ob_plane_023.location = (0.0, 0.0, -1.623e-25)
ob_plane_023.rotation_euler = (1.571, -0.0, 1.571)
ob_plane_023.scale = (1.0, 1.0, -1.0)
ob_plane_023.lock_rotations_4d = False
ob_plane_023.empty_display_type = 'ARROWS'
ob_plane_023.color = (0.0, 0.0, 0.0, 1.0)
ob_plane_023.lineart.crease_threshold = 0.0
ob_plane_022.location = (0.0, 0.0, 0.0)
ob_plane_022.rotation_euler = (1.571, -0.0, 1.571)
ob_plane_022.scale = (1.0, 1.0, -1.0)
ob_plane_022.lock_rotations_4d = False
ob_plane_022.empty_display_type = 'ARROWS'
ob_plane_022.color = (0.0, 0.0, 0.0, 1.0)
ob_plane_022.lineart.crease_threshold = 0.0
ob_plane_021.location = (0.0, 0.0, -1.623e-25)
ob_plane_021.rotation_euler = (1.571, -0.0, 1.571)
ob_plane_021.scale = (1.0, 1.0, -1.0)
ob_plane_021.lock_rotations_4d = False
ob_plane_021.empty_display_type = 'ARROWS'
ob_plane_021.color = (0.0, 0.0, 0.0, 1.0)
ob_plane_021.lineart.crease_threshold = 0.0
ob_plane_020.location = (0.0, 0.0, 0.0)
ob_plane_020.rotation_euler = (1.571, -0.0, 1.571)
ob_plane_020.scale = (1.0, 1.0, -1.0)
ob_plane_020.lock_rotations_4d = False
ob_plane_020.empty_display_type = 'ARROWS'
ob_plane_020.color = (0.0, 0.0, 0.0, 1.0)
ob_plane_020.lineart.crease_threshold = 0.0
ob_plane_019.location = (0.0, 0.0, -1.623e-25)
ob_plane_019.rotation_euler = (1.571, -0.0, 1.571)
ob_plane_019.scale = (1.0, 1.0, -1.0)
ob_plane_019.lock_rotations_4d = False
ob_plane_019.empty_display_type = 'ARROWS'
ob_plane_019.color = (0.0, 0.0, 0.0, 1.0)
ob_plane_019.lineart.crease_threshold = 0.0
ob_plane_018.location = (9.934e-10, 4.342e-17, -8.685e-17)
ob_plane_018.rotation_euler = (1.571, -0.0, 1.571)
ob_plane_018.lock_rotations_4d = False
ob_plane_018.empty_display_type = 'ARROWS'
ob_plane_018.color = (0.0, 0.0, 0.0, 1.0)
ob_plane_018.lineart.crease_threshold = 0.0
ob_plane_017.location = (9.934e-10, 4.342e-17, 1.204e-16)
ob_plane_017.rotation_euler = (1.571, -0.0, 1.571)
ob_plane_017.lock_rotations_4d = False
ob_plane_017.empty_display_type = 'ARROWS'
ob_plane_017.color = (0.0, 0.0, 0.0, 1.0)
ob_plane_017.lineart.crease_threshold = 0.0
ob_plane_016.location = (9.934e-10, 4.342e-17, -8.685e-17)
ob_plane_016.rotation_euler = (1.571, -0.0, 1.571)
ob_plane_016.lock_rotations_4d = False
ob_plane_016.empty_display_type = 'ARROWS'
ob_plane_016.color = (0.0, 0.0, 0.0, 1.0)
ob_plane_016.lineart.crease_threshold = 0.0
ob_plane_015.location = (9.934e-10, 4.342e-17, 1.5e-16)
ob_plane_015.rotation_euler = (1.571, -0.0, 1.571)
ob_plane_015.lock_rotations_4d = False
ob_plane_015.empty_display_type = 'ARROWS'
ob_plane_015.color = (0.0, 0.0, 0.0, 1.0)
ob_plane_015.lineart.crease_threshold = 0.0
ob_plane_014.location = (9.934e-10, 4.342e-17, -8.685e-17)
ob_plane_014.rotation_euler = (1.571, -0.0, 1.571)
ob_plane_014.lock_rotations_4d = False
ob_plane_014.empty_display_type = 'ARROWS'
ob_plane_014.color = (0.0, 0.0, 0.0, 1.0)
ob_plane_014.lineart.crease_threshold = 0.0
ob_plane_013.location = (9.934e-10, 4.342e-17, 0.0)
ob_plane_013.rotation_euler = (1.571, -0.0, 1.571)
ob_plane_013.lock_rotations_4d = False
ob_plane_013.empty_display_type = 'ARROWS'
ob_plane_013.color = (0.0, 0.0, 0.0, 1.0)
ob_plane_013.lineart.crease_threshold = 0.0
ob_plane_012.location = (9.934e-10, 4.342e-17, -8.685e-17)
ob_plane_012.rotation_euler = (1.571, -0.0, 1.571)
ob_plane_012.lock_rotations_4d = False
ob_plane_012.empty_display_type = 'ARROWS'
ob_plane_012.color = (0.0, 0.0, 0.0, 1.0)
ob_plane_012.lineart.crease_threshold = 0.0
ob_plane_011.location = (9.934e-10, 4.342e-17, 1.204e-16)
ob_plane_011.rotation_euler = (1.571, -0.0, 1.571)
ob_plane_011.lock_rotations_4d = False
ob_plane_011.empty_display_type = 'ARROWS'
ob_plane_011.color = (0.0, 0.0, 0.0, 1.0)
ob_plane_011.lineart.crease_threshold = 0.0
ob_plane_010.location = (9.934e-10, 4.342e-17, 1.204e-16)
ob_plane_010.rotation_euler = (1.571, -0.0, 1.571)
ob_plane_010.lock_rotations_4d = False
ob_plane_010.empty_display_type = 'ARROWS'
ob_plane_010.color = (0.0, 0.0, 0.0, 1.0)
ob_plane_010.lineart.crease_threshold = 0.0
ob_plane_009.location = (9.934e-10, 4.342e-17, 0.0)
ob_plane_009.rotation_euler = (1.571, -0.0, 1.571)
ob_plane_009.lock_rotations_4d = False
ob_plane_009.empty_display_type = 'ARROWS'
ob_plane_009.color = (0.0, 0.0, 0.0, 1.0)
ob_plane_009.lineart.crease_threshold = 0.0
ob_plane_008.location = (0.0, 0.0, 0.0)
ob_plane_008.rotation_euler = (1.571, -0.0, 1.571)
ob_plane_008.lock_rotations_4d = False
ob_plane_008.empty_display_type = 'ARROWS'
ob_plane_008.color = (0.0, 0.0, 0.0, 1.0)
ob_plane_008.lineart.crease_threshold = 0.0
ob_plane_007.location = (9.934e-10, 4.342e-17, -8.685e-17)
ob_plane_007.rotation_euler = (1.571, -0.0, 1.571)
ob_plane_007.lock_rotations_4d = False
ob_plane_007.empty_display_type = 'ARROWS'
ob_plane_007.color = (0.0, 0.0, 0.0, 1.0)
ob_plane_007.lineart.crease_threshold = 0.0
ob_plane_006.location = (9.934e-10, 4.342e-17, 1.5e-16)
ob_plane_006.rotation_euler = (1.571, -0.0, 1.571)
ob_plane_006.lock_rotations_4d = False
ob_plane_006.empty_display_type = 'ARROWS'
ob_plane_006.color = (0.0, 0.0, 0.0, 1.0)
ob_plane_006.lineart.crease_threshold = 0.0
ob_plane_005.location = (9.934e-10, 4.342e-17, -8.685e-17)
ob_plane_005.rotation_euler = (1.571, -0.0, 1.571)
ob_plane_005.lock_rotations_4d = False
ob_plane_005.empty_display_type = 'ARROWS'
ob_plane_005.color = (0.0, 0.0, 0.0, 1.0)
ob_plane_005.lineart.crease_threshold = 0.0
ob_plane_004.location = (9.934e-10, 4.342e-17, 1.5e-16)
ob_plane_004.rotation_euler = (1.571, -0.0, 1.571)
ob_plane_004.lock_rotations_4d = False
ob_plane_004.empty_display_type = 'ARROWS'
ob_plane_004.color = (0.0, 0.0, 0.0, 1.0)
ob_plane_004.lineart.crease_threshold = 0.0
ob_plane_003.location = (9.461e-17, 2.873e-24, 0.0)
ob_plane_003.rotation_euler = (1.571, -0.0, 1.571)
ob_plane_003.lock_rotations_4d = False
ob_plane_003.empty_display_type = 'ARROWS'
ob_plane_003.color = (0.0, 0.0, 0.0, 1.0)
ob_plane_003.lineart.crease_threshold = 0.0
ob_plane_002.location = (-1.753e-15, -7.732e-23, 0.0)
ob_plane_002.rotation_euler = (1.571, -0.0, 1.571)
ob_plane_002.lock_rotations_4d = False
ob_plane_002.empty_display_type = 'ARROWS'
ob_plane_002.color = (0.0, 0.0, 0.0, 1.0)
ob_plane_002.lineart.crease_threshold = 0.0
ob_plane_001.location = (7.757e-16, 0.0, 0.0)
ob_plane_001.rotation_euler = (1.571, -0.0, 1.571)
ob_plane_001.lock_rotations_4d = False
ob_plane_001.empty_display_type = 'ARROWS'
ob_plane_001.color = (0.0, 0.0, 0.0, 1.0)
ob_plane_001.lineart.crease_threshold = 0.0
ob_plane.location = (0.0, 0.0, 0.0)
ob_plane.rotation_euler = (1.571, -0.0, 1.571)
ob_plane.lock_rotations_4d = False
ob_plane.empty_display_type = 'ARROWS'
ob_plane.color = (0.0, 0.0, 0.0, 1.0)
ob_plane.lineart.crease_threshold = 0.0
ob_cube_017.location = (4.517e-08, 0.0, 0.0)
ob_cube_017.rotation_euler = (1.571, -0.0, 1.571)
ob_cube_017.lock_rotations_4d = False
ob_cube_017.empty_display_type = 'ARROWS'
ob_cube_017.color = (0.0, 0.0, 0.0, 1.0)
ob_cube_017.lineart.crease_threshold = 0.0
ob_cube_016.location = (4.517e-08, 0.0, 0.0)
ob_cube_016.rotation_euler = (1.571, -0.0, 1.571)
ob_cube_016.lock_rotations_4d = False
ob_cube_016.empty_display_type = 'ARROWS'
ob_cube_016.color = (0.0, 0.0, 0.0, 1.0)
ob_cube_016.lineart.crease_threshold = 0.0
ob_cube_015.location = (4.517e-08, 0.0, 0.0)
ob_cube_015.rotation_euler = (1.571, -0.0, 1.571)
ob_cube_015.lock_rotations_4d = False
ob_cube_015.empty_display_type = 'ARROWS'
ob_cube_015.color = (0.0, 0.0, 0.0, 1.0)
ob_cube_015.lineart.crease_threshold = 0.0
ob_cube_014.location = (1.748e-08, 0.0, -7.451e-09)
ob_cube_014.rotation_euler = (1.571, -0.0, 1.571)
ob_cube_014.lock_rotations_4d = False
ob_cube_014.empty_display_type = 'ARROWS'
ob_cube_014.color = (0.0, 0.0, 0.0, 1.0)
ob_cube_014.lineart.crease_threshold = 0.0
ob_cube_013.location = (4.517e-08, 0.0, -2.038e-15)
ob_cube_013.rotation_euler = (1.571, -0.0, 1.571)
ob_cube_013.lock_rotations_4d = False
ob_cube_013.empty_display_type = 'ARROWS'
ob_cube_013.color = (0.0, 0.0, 0.0, 1.0)
ob_cube_013.lineart.crease_threshold = 0.0
ob_cube_012.location = (4.517e-08, 3.949e-15, -3.949e-15)
ob_cube_012.rotation_euler = (1.571, -0.0, 1.571)
ob_cube_012.lock_rotations_4d = False
ob_cube_012.empty_display_type = 'ARROWS'
ob_cube_012.color = (0.0, 0.0, 0.0, 1.0)
ob_cube_012.lineart.crease_threshold = 0.0
ob_cube_010.location = (0.0, 0.0, 0.0)
ob_cube_010.rotation_euler = (1.571, 0.0, 1.571)
ob_cube_010.lock_rotations_4d = False
ob_cube_010.empty_display_type = 'ARROWS'
ob_cube_010.color = (0.0, 0.0, 0.0, 1.0)
ob_cube_010.lineart.crease_threshold = 0.0
ob_cube_009.location = (0.0, 0.0, 0.0)
ob_cube_009.rotation_euler = (1.571, -0.0, -0.0)
ob_cube_009.scale = (-1.0, 1.0, 1.0)
ob_cube_009.lock_rotations_4d = False
ob_cube_009.empty_display_type = 'ARROWS'
ob_cube_009.color = (0.0, 0.0, 0.0, 1.0)
ob_cube_009.lineart.crease_threshold = 0.0
ob_cube_008.location = (0.0, 0.0, 0.0)
ob_cube_008.rotation_euler = (1.571, -0.0, -0.0)
ob_cube_008.scale = (-1.0, 1.0, 1.0)
ob_cube_008.lock_rotations_4d = False
ob_cube_008.empty_display_type = 'ARROWS'
ob_cube_008.color = (0.0, 0.0, 0.0, 1.0)
ob_cube_008.lineart.crease_threshold = 0.0
ob_cube_007.location = (0.0, 0.0, 0.0)
ob_cube_007.rotation_euler = (1.571, -0.0, -0.0)
ob_cube_007.scale = (-1.0, 1.0, 1.0)
ob_cube_007.lock_rotations_4d = False
ob_cube_007.empty_display_type = 'ARROWS'
ob_cube_007.color = (0.0, 0.0, 0.0, 1.0)
ob_cube_007.lineart.crease_threshold = 0.0
ob_cube_006.location = (0.0, 0.0, 0.0)
ob_cube_006.rotation_euler = (1.571, -0.0, -0.0)
ob_cube_006.lock_rotations_4d = False
ob_cube_006.empty_display_type = 'ARROWS'
ob_cube_006.color = (0.0, 0.0, 0.0, 1.0)
ob_cube_006.lineart.crease_threshold = 0.0
ob_cube_005.location = (0.0, 0.0, 0.0)
ob_cube_005.rotation_euler = (1.571, -0.0, -0.0)
ob_cube_005.lock_rotations_4d = False
ob_cube_005.empty_display_type = 'ARROWS'
ob_cube_005.color = (0.0, 0.0, 0.0, 1.0)
ob_cube_005.lineart.crease_threshold = 0.0
ob_cube_004.location = (0.0, 0.0, 0.0)
ob_cube_004.rotation_euler = (1.571, -0.0, -0.0)
ob_cube_004.lock_rotations_4d = False
ob_cube_004.empty_display_type = 'ARROWS'
ob_cube_004.color = (0.0, 0.0, 0.0, 1.0)
ob_cube_004.lineart.crease_threshold = 0.0
ob_cube_003.location = (0.0, 0.0, 0.0)
ob_cube_003.rotation_euler = (1.571, -0.0, -1.571)
ob_cube_003.scale = (-1.0, 1.0, 1.0)
ob_cube_003.lock_rotations_4d = False
ob_cube_003.empty_display_type = 'ARROWS'
ob_cube_003.color = (0.0, 0.0, 0.0, 1.0)
ob_cube_003.lineart.crease_threshold = 0.0
ob_cube_002.location = (1.8e-15, 7.955e-23, 0.0)
ob_cube_002.rotation_euler = (1.571, -0.0, 1.571)
ob_cube_002.lock_rotations_4d = False
ob_cube_002.empty_display_type = 'ARROWS'
ob_cube_002.color = (0.0, 0.0, 0.0, 1.0)
ob_cube_002.lineart.crease_threshold = 0.0
ob_cube_001.location = (0.0, 0.0, 0.0)
ob_cube_001.rotation_euler = (1.571, -0.0, -1.571)
ob_cube_001.scale = (-1.0, 1.0, 1.0)
ob_cube_001.lock_rotations_4d = False
ob_cube_001.empty_display_type = 'ARROWS'
ob_cube_001.color = (0.0, 0.0, 0.0, 1.0)
ob_cube_001.lineart.crease_threshold = 0.0
ob_cube_011.location = (0.0, 0.0, 0.0)
ob_cube_011.rotation_euler = (1.571, -0.0, 1.571)
ob_cube_011.lock_rotations_4d = False
ob_cube_011.empty_display_type = 'ARROWS'
ob_cube_011.color = (0.0, 0.0, 0.0, 1.0)
ob_cube_011.lineart.crease_threshold = 0.0
ob_cube.location = (0.0, 0.0, 0.0)
ob_cube.rotation_euler = (1.571, -0.0, 1.571)
ob_cube.lock_rotations_4d = False
ob_cube.empty_display_type = 'ARROWS'
ob_cube.color = (0.0, 0.0, 0.0, 1.0)
ob_cube.lineart.crease_threshold = 0.0
ob_tube_001.location = (0.0, 0.0, 0.0)
ob_tube_001.rotation_euler = (1.49e-08, -1.49e-08, -18.85)
ob_tube_001.lock_rotations_4d = False
ob_tube_001.empty_display_type = 'ARROWS'
ob_tube_001.color = (0.0, 0.0, 0.0, 1.0)
ob_tube_001.lineart.crease_threshold = 0.0
ob_cylinder_010.location = (7.314e-16, 0.0, 1.91e-15)
ob_cylinder_010.rotation_euler = (1.571, 1.51e-07, 1.571)
ob_cylinder_010.lock_rotations_4d = False
ob_cylinder_010.empty_display_type = 'ARROWS'
ob_cylinder_010.color = (0.0, 0.0, 0.0, 1.0)
ob_cylinder_010.lineart.crease_threshold = 0.0
ob_cylinder_009.location = (7.314e-16, 0.0, 1.91e-15)
ob_cylinder_009.rotation_euler = (1.571, 1.51e-07, 1.571)
ob_cylinder_009.lock_rotations_4d = False
ob_cylinder_009.empty_display_type = 'ARROWS'
ob_cylinder_009.color = (0.0, 0.0, 0.0, 1.0)
ob_cylinder_009.lineart.crease_threshold = 0.0
ob_cylinder_007.location = (3.232e-15, 0.0, 5.434e-15)
ob_cylinder_007.rotation_euler = (1.571, 1.51e-07, 1.571)
ob_cylinder_007.scale = (0.1, 0.1, 0.1)
ob_cylinder_007.lock_rotations_4d = False
ob_cylinder_007.empty_display_type = 'ARROWS'
ob_cylinder_007.color = (0.0, 0.0, 0.0, 1.0)
ob_cylinder_007.lineart.crease_threshold = 0.0
ob_cylinder_005.location = (4.215e-15, -5.96e-08, 4.147e-15)
ob_cylinder_005.rotation_euler = (1.571, 1.51e-07, 1.571)
ob_cylinder_005.scale = (0.1, 0.1, 0.1)
ob_cylinder_005.lock_rotations_4d = False
ob_cylinder_005.empty_display_type = 'ARROWS'
ob_cylinder_005.color = (0.0, 0.0, 0.0, 1.0)
ob_cylinder_005.lineart.crease_threshold = 0.0
ob_cylinder_003.location = (2.018e-15, 0.0, 1.422e-17)
ob_cylinder_003.rotation_euler = (1.571, 1.51e-07, 1.571)
ob_cylinder_003.lock_rotations_4d = False
ob_cylinder_003.empty_display_type = 'ARROWS'
ob_cylinder_003.color = (0.0, 0.0, 0.0, 1.0)
ob_cylinder_003.lineart.crease_threshold = 0.0
ob_cylinder.location = (2.018e-15, 0.0, 1.422e-17)
ob_cylinder.rotation_euler = (1.571, 1.51e-07, 1.571)
ob_cylinder.lock_rotations_4d = False
ob_cylinder.empty_display_type = 'ARROWS'
ob_cylinder.color = (0.0, 0.0, 0.0, 1.0)
ob_cylinder.lineart.crease_threshold = 0.0
ob_cube_035.location = (0.0, 0.0, 0.0)
ob_cube_035.rotation_euler = (1.571, 1.51e-07, 1.571)
ob_cube_035.lock_rotations_4d = False
ob_cube_035.empty_display_type = 'ARROWS'
ob_cube_035.color = (0.0, 0.0, 0.0, 1.0)
ob_cube_035.lineart.crease_threshold = 0.0
ob_camera.location = (10.0, -10.0, 10.0)
ob_camera.rotation_euler = (1.047, 0.01082, 0.7854)
ob_camera.lock_rotations_4d = False
ob_camera.empty_display_type = 'ARROWS'
ob_camera.color = (0.0, 0.0, 0.0, 1.0)
ob_camera.lineart.crease_threshold = 0.0
ob_sphere.location = (-0.02993, 0.1261, 0.07312)
ob_sphere.rotation_euler = (1.571, -0.0, 1.571)
ob_sphere.lock_rotations_4d = False
ob_sphere.empty_display_type = 'ARROWS'
ob_sphere.color = (0.0, 0.0, 0.0, 1.0)
ob_sphere.show_instancer_for_render = False
ob_sphere.instance_type = 'VERTS'
ob_sphere.use_instance_vertices_rotation = True
ob_sphere.lineart.crease_threshold = 0.0
ob_lamp_001.parent = ob_sphere
ob_lamp_001.matrix_parent_inverse = Matrix(((-4.371e-08, 1.0, -2.118e-22, -0.1261), (4.371e-08, 1.911e-15, 1.0, -0.07312), (1.0, 4.371e-08, -4.371e-08, 0.02993), (0.0, 0.0, 0.0, 1.0)))
ob_lamp_001.location = (-0.02993, 0.1261, 0.07312)
ob_lamp_001.rotation_euler = (1.571, -0.0, 1.571)
ob_lamp_001.lock_rotations_4d = False
ob_lamp_001.empty_display_type = 'ARROWS'
ob_lamp_001.color = (0.0, 0.0, 0.0, 1.0)
ob_lamp_001.lineart.crease_threshold = 0.0

# ---- collection membership
col_collection_1.objects.link(ob_cube_023)
col_collection_1.objects.link(ob_cube_022)
col_collection_1.objects.link(ob_cube_021)
col_collection_1.objects.link(ob_cube_020)
col_collection_1.objects.link(ob_cube_019)
col_collection_1.objects.link(ob_cube_018)
col_collection_1.objects.link(ob_plane_033)
col_collection_1.objects.link(ob_plane_032)
col_collection_1.objects.link(ob_plane_031)
col_collection_1.objects.link(ob_plane_030)
col_collection_1.objects.link(ob_plane_029)
col_collection_1.objects.link(ob_plane_028)
col_collection_1.objects.link(ob_plane_027)
col_collection_1.objects.link(ob_plane_026)
col_collection_1.objects.link(ob_plane_025)
col_collection_1.objects.link(ob_plane_024)
col_collection_1.objects.link(ob_plane_023)
col_collection_1.objects.link(ob_plane_022)
col_collection_1.objects.link(ob_plane_021)
col_collection_1.objects.link(ob_plane_020)
col_collection_1.objects.link(ob_plane_019)
col_collection_1.objects.link(ob_plane_018)
col_collection_1.objects.link(ob_plane_017)
col_collection_1.objects.link(ob_plane_016)
col_collection_1.objects.link(ob_plane_015)
col_collection_1.objects.link(ob_plane_014)
col_collection_1.objects.link(ob_plane_013)
col_collection_1.objects.link(ob_plane_012)
col_collection_1.objects.link(ob_plane_011)
col_collection_1.objects.link(ob_plane_010)
col_collection_1.objects.link(ob_plane_009)
col_collection_1.objects.link(ob_plane_008)
col_collection_1.objects.link(ob_plane_007)
col_collection_1.objects.link(ob_plane_006)
col_collection_1.objects.link(ob_plane_005)
col_collection_1.objects.link(ob_plane_004)
col_collection_1.objects.link(ob_plane_003)
col_collection_1.objects.link(ob_plane_002)
col_collection_1.objects.link(ob_plane_001)
col_collection_1.objects.link(ob_plane)
col_collection_1.objects.link(ob_cube_017)
col_collection_1.objects.link(ob_cube_016)
col_collection_1.objects.link(ob_cube_015)
col_collection_1.objects.link(ob_cube_014)
col_collection_1.objects.link(ob_cube_013)
col_collection_1.objects.link(ob_cube_012)
col_collection_1.objects.link(ob_cube_010)
col_collection_1.objects.link(ob_cube_009)
col_collection_1.objects.link(ob_cube_008)
col_collection_1.objects.link(ob_cube_007)
col_collection_1.objects.link(ob_cube_006)
col_collection_1.objects.link(ob_cube_005)
col_collection_1.objects.link(ob_cube_004)
col_collection_1.objects.link(ob_cube_003)
col_collection_1.objects.link(ob_cube_002)
col_collection_1.objects.link(ob_cube_001)
col_collection_1.objects.link(ob_cube_011)
col_collection_1.objects.link(ob_cube)
col_collection_1.objects.link(ob_tube_001)
col_collection_1.objects.link(ob_cylinder_010)
col_collection_1.objects.link(ob_cylinder_009)
col_collection_1.objects.link(ob_cylinder_007)
col_collection_1.objects.link(ob_cylinder_005)
col_collection_1.objects.link(ob_cylinder_003)
col_collection_1.objects.link(ob_cylinder)
col_collection_1.objects.link(ob_cube_035)
col_collection_2.objects.link(ob_camera)
col_collection_3.objects.link(ob_sphere)
col_collection_3.objects.link(ob_lamp_001)

# ---- scene / render settings (as saved in the file)
scene.camera = ob_camera
scene.frame_start = 1; scene.frame_end = 250; scene.frame_set(1)
scene.render.engine = 'BLENDER_EEVEE_NEXT'
scene.render.image_settings.color_mode = 'RGB'
scene.render.image_settings.compression = 90
scene.render.resolution_x = 128
scene.render.resolution_y = 128
scene.render.pixel_aspect_x = 100.0
scene.render.pixel_aspect_y = 100.0
scene.render.fps = 25
scene.render.dither_intensity = 0.0
scene.render.use_compositing = False
scene.render.use_sequencer = False
scene.render.bake_bias = 0.0
scene.render.use_stamp_time = False
scene.render.use_stamp_date = False
scene.render.use_stamp_frame = False
scene.render.use_stamp_camera = False
scene.render.use_stamp_scene = False
scene.render.use_stamp_filename = False
scene.render.use_stamp_render_time = False
scene.render.stamp_font_size = 0
scene.cycles.use_denoising = False
scene.cycles.samples = 10
scene.cycles.sampling_pattern = 'TABULATED_SOBOL'
scene.cycles.light_sampling_threshold = 0.0
scene.cycles.use_adaptive_sampling = False
scene.cycles.use_light_tree = False
scene.cycles.blur_glossy = 0.0
scene.cycles.volume_bounces = 1
scene.cycles.pixel_filter_type = 'GAUSSIAN'
scene.cycles.sample_clamp_indirect = 0.0
scene.view_settings.view_transform = 'Raw'
bpy.context.view_layer.update()
